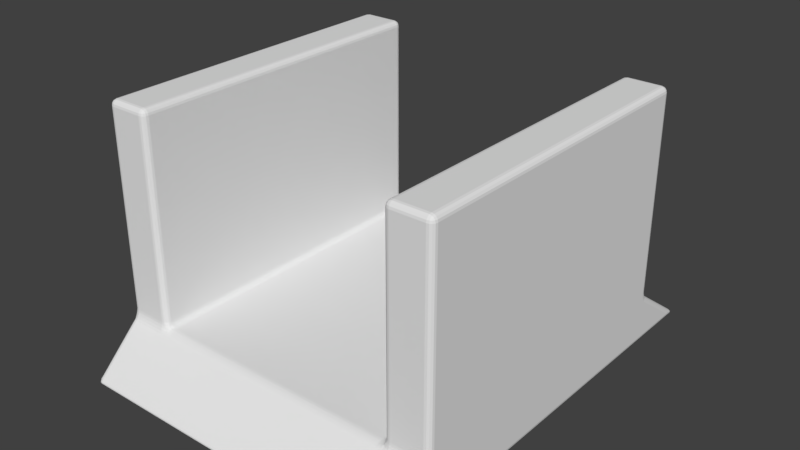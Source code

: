 # Source: u-ramp.blend  (saved by Blender 2.78.0; exported with 4.5.12 LTS)
import bpy
from mathutils import Matrix  # noqa: F401  (used for matrix-valued properties, if any)

bpy.ops.wm.read_factory_settings(use_empty=True)
scene = bpy.context.scene
scene.name = 'Scene'

# ---- collections
col_collection_1 = bpy.data.collections.new('Collection 1'); scene.collection.children.link(col_collection_1)

# ---- world
world_world = bpy.data.worlds.new('World'); scene.world = world_world
world_world.color = (0.05088, 0.05088, 0.05088)
world_world.use_sun_shadow = False
world_world.sun_shadow_jitter_overblur = 0.0
world_world.cycles.sampling_method = 'MANUAL'

# ---- meshes
me_cube_001 = bpy.data.meshes.new('Cube.001')
me_cube_001.from_pydata([(-4.863, -5.474, 0.1284), (-4.863, -5.502, 0.198), (-4.963, -5.327, 0.2284), (-4.863, -5.507, 0.1337), (-4.863, -5.524, 0.1488), (-4.901, -5.44, 0.136), (-4.903, -5.487, 0.1414), (-4.903, -5.516, 0.1518), (-4.926, -5.489, 0.1627), (-4.901, -5.473, 0.216), (-4.933, -5.429, 0.228), (-4.863, -5.522, 0.1714), (-4.903, -5.503, 0.1794), (-4.934, -5.475, 0.1859), (-4.955, -5.361, 0.1901), (-4.933, -5.401, 0.1576), (-4.955, -5.378, 0.2324), (-4.947, -5.425, 0.1886), (-4.934, -5.463, 0.1558), (-4.863, -4.748, 0.9303), (-4.863, -4.677, 1.1), (-4.963, -4.577, 1.1), (-4.963, -4.636, 0.9), (-4.863, -4.721, 0.9646), (-4.863, -4.698, 1.009), (-4.901, -4.733, 0.9344), (-4.904, -4.706, 0.9685), (-4.905, -4.686, 1.007), (-4.939, -4.668, 1.003), (-4.901, -4.669, 1.1), (-4.933, -4.647, 1.1), (-4.863, -4.682, 1.056), (-4.904, -4.674, 1.052), (-4.937, -4.656, 1.05), (-4.963, -4.581, 1.041), (-4.963, -4.594, 0.9825), (-4.955, -4.615, 1.1), (-4.954, -4.623, 1.045), (-4.955, -4.635, 0.9941), (-4.955, -4.673, 0.9179), (-4.933, -4.707, 0.93), (-4.963, -4.613, 0.9329), (-4.954, -4.653, 0.9534), (-4.937, -4.686, 0.9647), (-4.863, 2.107, 0.1284), (-4.963, 1.898, 0.2284), (-4.863, 2.126, 0.1869), (-4.901, 2.059, 0.136), (-4.933, 2.002, 0.1576), (-4.863, 2.139, 0.1328), (-4.903, 2.111, 0.1405), (-4.934, 2.076, 0.1551), (-4.926, 2.106, 0.1611), (-4.955, 1.959, 0.2313), (-4.933, 2.024, 0.2244), (-4.955, 1.946, 0.1901), (-4.947, 2.024, 0.1877), (-4.934, 2.085, 0.1836), (-4.863, 2.149, 0.1645), (-4.863, 2.154, 0.1455), (-4.901, 2.083, 0.2088), (-4.903, 2.122, 0.175), (-4.903, 2.141, 0.1496), (-4.963, 0.9, 1.1), (-4.863, 1.0, 1.1), (-4.863, 1.081, 0.9415), (-4.963, 0.9677, 0.9), (-4.955, 0.9383, 1.1), (-4.933, 0.9707, 1.1), (-4.963, 0.9052, 1.038), (-4.954, 0.9474, 1.044), (-4.937, 0.98, 1.05), (-4.939, 0.9928, 1.004), (-4.863, 1.006, 1.057), (-4.863, 1.024, 1.012), (-4.901, 0.9924, 1.1), (-4.904, 0.9981, 1.053), (-4.905, 1.012, 1.01), (-4.901, 1.064, 0.9444), (-4.933, 1.036, 0.9375), (-4.863, 1.05, 0.9715), (-4.904, 1.034, 0.9741), (-4.937, 1.013, 0.9685), (-4.963, 0.9418, 0.9302), (-4.963, 0.9198, 0.9788), (-4.955, 1.003, 0.9219), (-4.954, 0.98, 0.9544), (-4.955, 0.9598, 0.9931), (0.9, -5.474, 0.1284), (1.0, -5.327, 0.2284), (0.9, -5.502, 0.198), (0.9383, -5.44, 0.136), (0.9707, -5.401, 0.1576), (0.9, -5.507, 0.1337), (0.9402, -5.487, 0.1414), (0.9715, -5.463, 0.1558), (0.9631, -5.489, 0.1627), (0.9924, -5.378, 0.2324), (0.9707, -5.429, 0.228), (0.9924, -5.361, 0.1901), (0.9846, -5.425, 0.1886), (0.9715, -5.475, 0.1859), (0.9, -5.522, 0.1714), (0.9, -5.524, 0.1488), (0.9383, -5.473, 0.216), (0.9402, -5.503, 0.1794), (0.941, -5.516, 0.1518), (1.0, -4.577, 1.1), (0.9, -4.677, 1.1), (0.9, -4.748, 0.9303), (1.0, -4.636, 0.9), (0.9924, -4.615, 1.1), (0.9707, -4.647, 1.1), (1.0, -4.581, 1.041), (0.9913, -4.623, 1.045), (0.9744, -4.656, 1.05), (0.9763, -4.668, 1.003), (0.9, -4.682, 1.056), (0.9, -4.698, 1.009), (0.9383, -4.669, 1.1), (0.9413, -4.674, 1.052), (0.9425, -4.686, 1.007), (0.9383, -4.733, 0.9344), (0.9707, -4.707, 0.93), (0.9, -4.721, 0.9646), (0.9413, -4.706, 0.9685), (0.9744, -4.686, 0.9647), (1.0, -4.613, 0.9329), (1.0, -4.594, 0.9825), (0.9924, -4.673, 0.9179), (0.9913, -4.653, 0.9534), (0.9925, -4.635, 0.9941), (0.9, 2.126, 0.1869), (1.0, 1.898, 0.2284), (0.9, 2.107, 0.1284), (0.9383, 2.083, 0.2088), (0.9707, 2.024, 0.2244), (0.9, 2.149, 0.1645), (0.9402, 2.122, 0.175), (0.9715, 2.085, 0.1836), (0.9631, 2.106, 0.1611), (0.9924, 1.946, 0.1901), (0.9707, 2.002, 0.1576), (0.9924, 1.959, 0.2313), (0.9846, 2.024, 0.1877), (0.9715, 2.076, 0.1551), (0.9, 2.139, 0.1328), (0.9, 2.154, 0.1455), (0.9383, 2.059, 0.136), (0.9402, 2.111, 0.1405), (0.941, 2.141, 0.1496), (0.9, 1.0, 1.1), (1.0, 0.9, 1.1), (1.0, 0.9677, 0.9), (0.9, 1.081, 0.9415), (0.9383, 0.9924, 1.1), (0.9707, 0.9707, 1.1), (0.9, 1.006, 1.057), (0.9413, 0.9981, 1.053), (0.9744, 0.98, 1.05), (0.9763, 0.9928, 1.004), (1.0, 0.9052, 1.038), (1.0, 0.9198, 0.9788), (0.9924, 0.9383, 1.1), (0.9913, 0.9474, 1.044), (0.9925, 0.9598, 0.9931), (0.9924, 1.003, 0.9219), (0.9707, 1.036, 0.9375), (1.0, 0.9418, 0.9302), (0.9913, 0.98, 0.9544), (0.9744, 1.013, 0.9685), (0.9, 1.05, 0.9715), (0.9, 1.024, 1.012), (0.9383, 1.064, 0.9444), (0.9413, 1.034, 0.9741), (0.9425, 1.012, 1.01), (0.3319, 2.126, 0.1869), (0.3319, 2.107, 0.1284), (0.1319, 2.107, 0.1284), (0.1319, 2.126, 0.1869), (0.3319, 2.149, 0.1645), (0.3319, 2.154, 0.1455), (0.2819, 2.126, 0.1869), (0.2819, 2.151, 0.1628), (0.2819, 2.154, 0.1455), (0.2319, 2.154, 0.1455), (0.2819, 2.107, 0.1284), (0.2319, 2.107, 0.1284), (0.3319, 2.139, 0.1328), (0.2819, 2.141, 0.1336), (0.2319, 2.141, 0.1337), (0.1319, 2.139, 0.1328), (0.1319, 2.154, 0.1455), (0.1819, 2.107, 0.1284), (0.1819, 2.141, 0.1336), (0.1819, 2.154, 0.1455), (0.1819, 2.126, 0.1869), (0.2319, 2.126, 0.1869), (0.1319, 2.149, 0.1645), (0.1819, 2.151, 0.1628), (0.2319, 2.151, 0.1624), (-4.294, 2.126, 0.1869), (-4.094, 2.126, 0.1869), (-4.094, 2.107, 0.1284), (-4.294, 2.107, 0.1284), (-4.244, 2.126, 0.1869), (-4.194, 2.126, 0.1869), (-4.294, 2.149, 0.1645), (-4.244, 2.151, 0.1628), (-4.194, 2.151, 0.1624), (-4.194, 2.154, 0.1455), (-4.094, 2.149, 0.1645), (-4.094, 2.154, 0.1455), (-4.144, 2.126, 0.1869), (-4.144, 2.151, 0.1628), (-4.144, 2.154, 0.1455), (-4.144, 2.107, 0.1284), (-4.194, 2.107, 0.1284), (-4.094, 2.139, 0.1328), (-4.144, 2.141, 0.1336), (-4.194, 2.141, 0.1337), (-4.294, 2.139, 0.1328), (-4.294, 2.154, 0.1455), (-4.244, 2.107, 0.1284), (-4.244, 2.141, 0.1336), (-4.244, 2.154, 0.1455), (-4.294, 1.0, 1.1), (-4.194, 0.9, 1.1), (-4.094, 0.9, 1.0), (-4.094, 1.081, 0.9415), (-4.294, 1.081, 0.9415), (-4.256, 0.9924, 1.1), (-4.224, 0.9707, 1.1), (-4.294, 1.006, 1.057), (-4.25, 0.9985, 1.053), (-4.214, 0.9795, 1.054), (-4.194, 0.9969, 1.007), (-4.187, 0.9, 1.062), (-4.165, 0.9, 1.029), (-4.202, 0.9383, 1.1), (-4.194, 0.9439, 1.057), (-4.175, 0.9476, 1.022), (-4.094, 0.9444, 0.9955), (-4.094, 0.9945, 0.9829), (-4.133, 0.9, 1.008), (-4.139, 0.9485, 1.003), (-4.143, 0.9953, 0.9907), (-4.144, 1.081, 0.9415), (-4.194, 1.081, 0.9415), (-4.094, 1.042, 0.9639), (-4.144, 1.039, 0.9685), (-4.194, 1.041, 0.972), (-4.294, 1.05, 0.9715), (-4.294, 1.024, 1.012), (-4.244, 1.081, 0.9415), (-4.244, 1.045, 0.9741), (-4.246, 1.015, 1.01), (0.3319, 1.0, 1.1), (0.3319, 1.081, 0.9415), (0.1319, 1.081, 0.9415), (0.1319, 0.9, 1.0), (0.2319, 0.9, 1.1), (0.3319, 1.006, 1.057), (0.3319, 1.024, 1.012), (0.2936, 0.9924, 1.1), (0.2875, 0.9985, 1.053), (0.2833, 1.015, 1.01), (0.2319, 0.9969, 1.007), (0.2819, 1.081, 0.9415), (0.2319, 1.081, 0.9415), (0.3319, 1.05, 0.9715), (0.2819, 1.045, 0.9741), (0.2319, 1.041, 0.972), (0.1319, 1.042, 0.9639), (0.1319, 0.9945, 0.9829), (0.1819, 1.081, 0.9415), (0.1819, 1.039, 0.9685), (0.1805, 0.9953, 0.9907), (0.1701, 0.9, 1.008), (0.2026, 0.9, 1.029), (0.1319, 0.9444, 0.9955), (0.1763, 0.9485, 1.003), (0.2124, 0.9476, 1.022), (0.2395, 0.9383, 1.1), (0.2612, 0.9707, 1.1), (0.2243, 0.9, 1.062), (0.2319, 0.9439, 1.057), (0.2514, 0.9795, 1.054), (-4.294, -5.502, 0.198), (-4.294, -5.474, 0.1284), (-4.094, -5.474, 0.1284), (-4.094, -5.502, 0.198), (-4.294, -5.522, 0.1714), (-4.294, -5.524, 0.1488), (-4.244, -5.502, 0.198), (-4.244, -5.523, 0.1693), (-4.244, -5.524, 0.1488), (-4.194, -5.524, 0.1488), (-4.244, -5.474, 0.1284), (-4.194, -5.474, 0.1284), (-4.294, -5.507, 0.1337), (-4.244, -5.509, 0.1345), (-4.194, -5.509, 0.1347), (-4.094, -5.507, 0.1337), (-4.094, -5.524, 0.1488), (-4.144, -5.474, 0.1284), (-4.144, -5.509, 0.1345), (-4.144, -5.524, 0.1488), (-4.144, -5.502, 0.198), (-4.194, -5.502, 0.198), (-4.094, -5.522, 0.1714), (-4.144, -5.523, 0.1693), (-4.194, -5.523, 0.1689), (0.3319, -5.502, 0.198), (0.1319, -5.502, 0.198), (0.1319, -5.474, 0.1284), (0.3319, -5.474, 0.1284), (0.2819, -5.502, 0.198), (0.2319, -5.502, 0.198), (0.3319, -5.522, 0.1714), (0.2819, -5.523, 0.1693), (0.2319, -5.523, 0.1689), (0.2319, -5.524, 0.1488), (0.1319, -5.522, 0.1714), (0.1319, -5.524, 0.1488), (0.1819, -5.502, 0.198), (0.1819, -5.523, 0.1693), (0.1819, -5.524, 0.1488), (0.1819, -5.474, 0.1284), (0.2319, -5.474, 0.1284), (0.1319, -5.507, 0.1337), (0.1819, -5.509, 0.1345), (0.2319, -5.509, 0.1347), (0.3319, -5.507, 0.1337), (0.3319, -5.524, 0.1488), (0.2819, -5.474, 0.1284), (0.2819, -5.509, 0.1345), (0.2819, -5.524, 0.1488), (0.3319, -4.677, 1.1), (0.2319, -4.577, 1.1), (0.1319, -4.577, 1.0), (0.1319, -4.748, 0.9303), (0.3319, -4.748, 0.9303), (0.2936, -4.669, 1.1), (0.2612, -4.647, 1.1), (0.3319, -4.682, 1.056), (0.2875, -4.674, 1.052), (0.2514, -4.656, 1.053), (0.2319, -4.672, 1.005), (0.2243, -4.577, 1.062), (0.2026, -4.577, 1.029), (0.2395, -4.615, 1.1), (0.2319, -4.62, 1.056), (0.2124, -4.624, 1.021), (0.1319, -4.62, 0.9947), (0.1319, -4.668, 0.9796), (0.1701, -4.577, 1.008), (0.1763, -4.624, 1.002), (0.1805, -4.67, 0.988), (0.1819, -4.748, 0.9303), (0.2319, -4.748, 0.9303), (0.1319, -4.713, 0.957), (0.1819, -4.71, 0.962), (0.2319, -4.712, 0.9657), (0.3319, -4.721, 0.9646), (0.3319, -4.698, 1.009), (0.2819, -4.748, 0.9303), (0.2819, -4.716, 0.9676), (0.2833, -4.689, 1.007), (-4.294, -4.677, 1.1), (-4.294, -4.748, 0.9303), (-4.094, -4.748, 0.9303), (-4.094, -4.577, 1.0), (-4.194, -4.577, 1.1), (-4.294, -4.682, 1.056), (-4.294, -4.698, 1.009), (-4.256, -4.669, 1.1), (-4.25, -4.674, 1.052), (-4.246, -4.689, 1.007), (-4.194, -4.672, 1.005), (-4.244, -4.748, 0.9303), (-4.194, -4.748, 0.9303), (-4.294, -4.721, 0.9646), (-4.244, -4.716, 0.9676), (-4.194, -4.712, 0.9657), (-4.094, -4.713, 0.957), (-4.094, -4.668, 0.9796), (-4.144, -4.748, 0.9303), (-4.144, -4.71, 0.962), (-4.143, -4.67, 0.988), (-4.133, -4.577, 1.008), (-4.165, -4.577, 1.029), (-4.094, -4.62, 0.9947), (-4.139, -4.624, 1.002), (-4.175, -4.624, 1.021), (-4.202, -4.615, 1.1), (-4.224, -4.647, 1.1), (-4.187, -4.577, 1.062), (-4.194, -4.62, 1.056), (-4.214, -4.656, 1.053), (-4.963, -4.577, 4.521), (-4.863, -4.677, 4.521), (-4.863, -4.577, 4.621), (-4.955, -4.615, 4.521), (-4.933, -4.647, 4.521), (-4.955, -4.577, 4.559), (-4.946, -4.616, 4.56), (-4.928, -4.642, 4.558), (-4.92, -4.634, 4.579), (-4.863, -4.669, 4.559), (-4.863, -4.647, 4.592), (-4.901, -4.669, 4.521), (-4.902, -4.66, 4.56), (-4.9, -4.642, 4.587), (-4.901, -4.577, 4.614), (-4.933, -4.577, 4.592), (-4.863, -4.615, 4.614), (-4.902, -4.616, 4.604), (-4.928, -4.614, 4.587), (-4.963, 0.9, 4.521), (-4.863, 0.9, 4.621), (-4.863, 1.0, 4.521), (-4.955, 0.9, 4.559), (-4.933, 0.9, 4.592), (-4.955, 0.9383, 4.521), (-4.946, 0.9392, 4.56), (-4.928, 0.9372, 4.587), (-4.92, 0.9577, 4.579), (-4.863, 0.9383, 4.614), (-4.863, 0.9707, 4.592), (-4.901, 0.9, 4.614), (-4.902, 0.9392, 4.604), (-4.9, 0.9656, 4.587), (-4.901, 0.9924, 4.521), (-4.933, 0.9707, 4.521), (-4.863, 0.9924, 4.559), (-4.902, 0.9832, 4.56), (-4.928, 0.9656, 4.558), (0.3319, 1.0, 4.521), (0.2319, 0.9, 4.521), (0.3319, 0.9, 4.621), (0.2936, 0.9924, 4.521), (0.2612, 0.9707, 4.521), (0.3319, 0.9924, 4.559), (0.2926, 0.9832, 4.56), (0.2663, 0.9656, 4.558), (0.2741, 0.9577, 4.579), (0.2395, 0.9, 4.559), (0.2612, 0.9, 4.592), (0.2395, 0.9383, 4.521), (0.2487, 0.9392, 4.56), (0.2663, 0.9372, 4.587), (0.3319, 0.9383, 4.614), (0.3319, 0.9707, 4.592), (0.2936, 0.9, 4.614), (0.2926, 0.9392, 4.604), (0.2946, 0.9656, 4.587), (0.9, 1.0, 4.521), (0.9, 0.9, 4.621), (1.0, 0.9, 4.521), (0.9, 0.9924, 4.559), (0.9, 0.9707, 4.592), (0.9383, 0.9924, 4.521), (0.9392, 0.9832, 4.56), (0.9372, 0.9656, 4.587), (0.9577, 0.9577, 4.579), (0.9383, 0.9, 4.614), (0.9707, 0.9, 4.592), (0.9, 0.9383, 4.614), (0.9392, 0.9392, 4.604), (0.9656, 0.9372, 4.587), (0.9924, 0.9383, 4.521), (0.9707, 0.9707, 4.521), (0.9924, 0.9, 4.559), (0.9832, 0.9392, 4.56), (0.9656, 0.9656, 4.558), (1.0, -4.577, 4.521), (0.9, -4.577, 4.621), (0.9, -4.677, 4.521), (0.9924, -4.577, 4.559), (0.9707, -4.577, 4.592), (0.9924, -4.615, 4.521), (0.9832, -4.616, 4.56), (0.9656, -4.614, 4.587), (0.9577, -4.634, 4.579), (0.9, -4.615, 4.614), (0.9, -4.647, 4.592), (0.9383, -4.577, 4.614), (0.9392, -4.616, 4.604), (0.9372, -4.642, 4.587), (0.9383, -4.669, 4.521), (0.9707, -4.647, 4.521), (0.9, -4.669, 4.559), (0.9392, -4.66, 4.56), (0.9656, -4.642, 4.558), (-4.294, -4.677, 4.521), (-4.194, -4.577, 4.521), (-4.294, -4.577, 4.621), (-4.256, -4.669, 4.521), (-4.224, -4.647, 4.521), (-4.294, -4.669, 4.559), (-4.255, -4.66, 4.56), (-4.229, -4.642, 4.558), (-4.237, -4.634, 4.579), (-4.202, -4.577, 4.559), (-4.224, -4.577, 4.592), (-4.202, -4.615, 4.521), (-4.211, -4.616, 4.56), (-4.229, -4.614, 4.587), (-4.294, -4.615, 4.614), (-4.294, -4.647, 4.592), (-4.256, -4.577, 4.614), (-4.255, -4.616, 4.604), (-4.257, -4.642, 4.587), (-4.294, 1.0, 4.521), (-4.294, 0.9, 4.621), (-4.194, 0.9, 4.521), (-4.294, 0.9924, 4.559), (-4.294, 0.9707, 4.592), (-4.256, 0.9924, 4.521), (-4.255, 0.9832, 4.56), (-4.257, 0.9656, 4.587), (-4.237, 0.9577, 4.579), (-4.256, 0.9, 4.614), (-4.224, 0.9, 4.592), (-4.294, 0.9383, 4.614), (-4.255, 0.9392, 4.604), (-4.229, 0.9372, 4.587), (-4.202, 0.9383, 4.521), (-4.224, 0.9707, 4.521), (-4.202, 0.9, 4.559), (-4.211, 0.9392, 4.56), (-4.229, 0.9656, 4.558), (0.3319, -4.677, 4.521), (0.3319, -4.577, 4.621), (0.2319, -4.577, 4.521), (0.3319, -4.669, 4.559), (0.3319, -4.647, 4.592), (0.2936, -4.669, 4.521), (0.2926, -4.66, 4.56), (0.2946, -4.642, 4.587), (0.2741, -4.634, 4.579), (0.2936, -4.577, 4.614), (0.2612, -4.577, 4.592), (0.3319, -4.615, 4.614), (0.2926, -4.616, 4.604), (0.2663, -4.614, 4.587), (0.2395, -4.615, 4.521), (0.2612, -4.647, 4.521), (0.2395, -4.577, 4.559), (0.2487, -4.616, 4.56), (0.2663, -4.642, 4.558)], [], [(288, 370, 19, 1), (151, 257, 438, 457), (90, 109, 342, 313), (20, 369, 495, 401), (107, 152, 459, 476), (338, 108, 478, 533), (261, 339, 535, 439), (373, 227, 516, 496), (2, 22, 66, 45), (260, 228, 372, 340), (177, 134, 88, 316), (515, 420, 402, 497), (226, 64, 421, 514), (203, 178, 315, 290), (458, 440, 534, 477), (46, 65, 230, 201), (63, 21, 400, 419), (314, 341, 371, 291), (176, 258, 154, 132), (202, 229, 259, 179), (133, 153, 110, 89), (0, 3, 6, 5), (3, 4, 7, 6), (5, 6, 18, 15), (6, 7, 8, 18), (1, 9, 12, 11), (9, 10, 13, 12), (11, 12, 7, 4), (12, 13, 8, 7), (2, 14, 17, 16), (14, 15, 18, 17), (16, 17, 13, 10), (17, 18, 8, 13), (19, 23, 26, 25), (23, 24, 27, 26), (25, 26, 43, 40), (26, 27, 28, 43), (20, 29, 32, 31), (29, 30, 33, 32), (31, 32, 27, 24), (32, 33, 28, 27), (21, 34, 37, 36), (34, 35, 38, 37), (36, 37, 33, 30), (37, 38, 28, 33), (22, 39, 42, 41), (39, 40, 43, 42), (41, 42, 38, 35), (42, 43, 28, 38), (44, 47, 50, 49), (47, 48, 51, 50), (49, 50, 62, 59), (50, 51, 52, 62), (45, 53, 56, 55), (53, 54, 57, 56), (55, 56, 51, 48), (56, 57, 52, 51), (46, 58, 61, 60), (58, 59, 62, 61), (60, 61, 57, 54), (61, 62, 52, 57), (63, 67, 70, 69), (67, 68, 71, 70), (69, 70, 87, 84), (70, 71, 72, 87), (64, 73, 76, 75), (73, 74, 77, 76), (75, 76, 71, 68), (76, 77, 72, 71), (65, 78, 81, 80), (78, 79, 82, 81), (80, 81, 77, 74), (81, 82, 72, 77), (66, 83, 86, 85), (83, 84, 87, 86), (85, 86, 82, 79), (86, 87, 72, 82), (88, 91, 94, 93), (91, 92, 95, 94), (93, 94, 106, 103), (94, 95, 96, 106), (89, 97, 100, 99), (97, 98, 101, 100), (99, 100, 95, 92), (100, 101, 96, 95), (90, 102, 105, 104), (102, 103, 106, 105), (104, 105, 101, 98), (105, 106, 96, 101), (107, 111, 114, 113), (111, 112, 115, 114), (113, 114, 131, 128), (114, 115, 116, 131), (108, 117, 120, 119), (117, 118, 121, 120), (119, 120, 115, 112), (120, 121, 116, 115), (109, 122, 125, 124), (122, 123, 126, 125), (124, 125, 121, 118), (125, 126, 116, 121), (110, 127, 130, 129), (127, 128, 131, 130), (129, 130, 126, 123), (130, 131, 116, 126), (132, 135, 138, 137), (135, 136, 139, 138), (137, 138, 150, 147), (138, 139, 140, 150), (133, 141, 144, 143), (141, 142, 145, 144), (143, 144, 139, 136), (144, 145, 140, 139), (134, 146, 149, 148), (146, 147, 150, 149), (148, 149, 145, 142), (149, 150, 140, 145), (151, 155, 158, 157), (155, 156, 159, 158), (157, 158, 175, 172), (158, 159, 160, 175), (152, 161, 164, 163), (161, 162, 165, 164), (163, 164, 159, 156), (164, 165, 160, 159), (153, 166, 169, 168), (166, 167, 170, 169), (168, 169, 165, 162), (169, 170, 160, 165), (154, 171, 174, 173), (171, 172, 175, 174), (173, 174, 170, 167), (174, 175, 160, 170), (176, 180, 183, 182), (180, 181, 184, 183), (182, 183, 200, 197), (183, 184, 185, 200), (177, 186, 189, 188), (186, 187, 190, 189), (188, 189, 184, 181), (189, 190, 185, 184), (178, 191, 194, 193), (191, 192, 195, 194), (193, 194, 190, 187), (194, 195, 185, 190), (179, 196, 199, 198), (196, 197, 200, 199), (198, 199, 195, 192), (199, 200, 185, 195), (201, 205, 208, 207), (205, 206, 209, 208), (207, 208, 225, 222), (208, 209, 210, 225), (202, 211, 214, 213), (211, 212, 215, 214), (213, 214, 209, 206), (214, 215, 210, 209), (203, 216, 219, 218), (216, 217, 220, 219), (218, 219, 215, 212), (219, 220, 210, 215), (204, 221, 224, 223), (221, 222, 225, 224), (223, 224, 220, 217), (224, 225, 210, 220), (226, 231, 234, 233), (231, 232, 235, 234), (233, 234, 256, 253), (234, 235, 236, 256), (227, 237, 240, 239), (237, 238, 241, 240), (239, 240, 235, 232), (240, 241, 236, 235), (228, 242, 245, 244), (242, 243, 246, 245), (244, 245, 241, 238), (245, 246, 236, 241), (229, 247, 250, 249), (247, 248, 251, 250), (249, 250, 246, 243), (250, 251, 236, 246), (230, 252, 255, 254), (252, 253, 256, 255), (254, 255, 251, 248), (255, 256, 236, 251), (257, 262, 265, 264), (262, 263, 266, 265), (264, 265, 287, 284), (265, 266, 267, 287), (258, 268, 271, 270), (268, 269, 272, 271), (270, 271, 266, 263), (271, 272, 267, 266), (259, 273, 276, 275), (273, 274, 277, 276), (275, 276, 272, 269), (276, 277, 267, 272), (260, 278, 281, 280), (278, 279, 282, 281), (280, 281, 277, 274), (281, 282, 267, 277), (261, 283, 286, 285), (283, 284, 287, 286), (285, 286, 282, 279), (286, 287, 267, 282), (288, 292, 295, 294), (292, 293, 296, 295), (294, 295, 312, 309), (295, 296, 297, 312), (289, 298, 301, 300), (298, 299, 302, 301), (300, 301, 296, 293), (301, 302, 297, 296), (290, 303, 306, 305), (303, 304, 307, 306), (305, 306, 302, 299), (306, 307, 297, 302), (291, 308, 311, 310), (308, 309, 312, 311), (310, 311, 307, 304), (311, 312, 297, 307), (313, 317, 320, 319), (317, 318, 321, 320), (319, 320, 337, 334), (320, 321, 322, 337), (314, 323, 326, 325), (323, 324, 327, 326), (325, 326, 321, 318), (326, 327, 322, 321), (315, 328, 331, 330), (328, 329, 332, 331), (330, 331, 327, 324), (331, 332, 322, 327), (316, 333, 336, 335), (333, 334, 337, 336), (335, 336, 332, 329), (336, 337, 322, 332), (338, 343, 346, 345), (343, 344, 347, 346), (345, 346, 368, 365), (346, 347, 348, 368), (339, 349, 352, 351), (349, 350, 353, 352), (351, 352, 347, 344), (352, 353, 348, 347), (340, 354, 357, 356), (354, 355, 358, 357), (356, 357, 353, 350), (357, 358, 348, 353), (341, 359, 362, 361), (359, 360, 363, 362), (361, 362, 358, 355), (362, 363, 348, 358), (342, 364, 367, 366), (364, 365, 368, 367), (366, 367, 363, 360), (367, 368, 348, 363), (369, 374, 377, 376), (374, 375, 378, 377), (376, 377, 399, 396), (377, 378, 379, 399), (370, 380, 383, 382), (380, 381, 384, 383), (382, 383, 378, 375), (383, 384, 379, 378), (371, 385, 388, 387), (385, 386, 389, 388), (387, 388, 384, 381), (388, 389, 379, 384), (372, 390, 393, 392), (390, 391, 394, 393), (392, 393, 389, 386), (393, 394, 379, 389), (373, 395, 398, 397), (395, 396, 399, 398), (397, 398, 394, 391), (398, 399, 379, 394), (400, 403, 406, 405), (403, 404, 407, 406), (405, 406, 418, 415), (406, 407, 408, 418), (401, 409, 412, 411), (409, 410, 413, 412), (411, 412, 407, 404), (412, 413, 408, 407), (402, 414, 417, 416), (414, 415, 418, 417), (416, 417, 413, 410), (417, 418, 408, 413), (419, 422, 425, 424), (422, 423, 426, 425), (424, 425, 437, 434), (425, 426, 427, 437), (420, 428, 431, 430), (428, 429, 432, 431), (430, 431, 426, 423), (431, 432, 427, 426), (421, 433, 436, 435), (433, 434, 437, 436), (435, 436, 432, 429), (436, 437, 427, 432), (438, 441, 444, 443), (441, 442, 445, 444), (443, 444, 456, 453), (444, 445, 446, 456), (439, 447, 450, 449), (447, 448, 451, 450), (449, 450, 445, 442), (450, 451, 446, 445), (440, 452, 455, 454), (452, 453, 456, 455), (454, 455, 451, 448), (455, 456, 446, 451), (457, 460, 463, 462), (460, 461, 464, 463), (462, 463, 475, 472), (463, 464, 465, 475), (458, 466, 469, 468), (466, 467, 470, 469), (468, 469, 464, 461), (469, 470, 465, 464), (459, 471, 474, 473), (471, 472, 475, 474), (473, 474, 470, 467), (474, 475, 465, 470), (476, 479, 482, 481), (479, 480, 483, 482), (481, 482, 494, 491), (482, 483, 484, 494), (477, 485, 488, 487), (485, 486, 489, 488), (487, 488, 483, 480), (488, 489, 484, 483), (478, 490, 493, 492), (490, 491, 494, 493), (492, 493, 489, 486), (493, 494, 484, 489), (495, 498, 501, 500), (498, 499, 502, 501), (500, 501, 513, 510), (501, 502, 503, 513), (496, 504, 507, 506), (504, 505, 508, 507), (506, 507, 502, 499), (507, 508, 503, 502), (497, 509, 512, 511), (509, 510, 513, 512), (511, 512, 508, 505), (512, 513, 503, 508), (514, 517, 520, 519), (517, 518, 521, 520), (519, 520, 532, 529), (520, 521, 522, 532), (515, 523, 526, 525), (523, 524, 527, 526), (525, 526, 521, 518), (526, 527, 522, 521), (516, 528, 531, 530), (528, 529, 532, 531), (530, 531, 527, 524), (531, 532, 522, 527), (533, 536, 539, 538), (536, 537, 540, 539), (538, 539, 551, 548), (539, 540, 541, 551), (534, 542, 545, 544), (542, 543, 546, 545), (544, 545, 540, 537), (545, 546, 541, 540), (535, 547, 550, 549), (547, 548, 551, 550), (549, 550, 546, 543), (550, 551, 541, 546), (44, 0, 5, 47), (47, 5, 15, 48), (48, 15, 14, 55), (55, 14, 2, 45), (1, 19, 25, 9), (9, 25, 40, 10), (10, 40, 39, 16), (16, 39, 22, 2), (21, 63, 69, 34), (34, 69, 84, 35), (35, 84, 83, 41), (41, 83, 66, 22), (65, 46, 60, 78), (78, 60, 54, 79), (79, 54, 53, 85), (85, 53, 45, 66), (204, 44, 49, 221), (221, 49, 59, 222), (222, 59, 58, 207), (207, 58, 46, 201), (257, 151, 157, 262), (262, 157, 172, 263), (263, 172, 171, 270), (270, 171, 154, 258), (153, 133, 143, 166), (166, 143, 136, 167), (167, 136, 135, 173), (173, 135, 132, 154), (88, 134, 148, 91), (91, 148, 142, 92), (92, 142, 141, 99), (99, 141, 133, 89), (152, 107, 113, 161), (161, 113, 128, 162), (162, 128, 127, 168), (168, 127, 110, 153), (109, 90, 104, 122), (122, 104, 98, 123), (123, 98, 97, 129), (129, 97, 89, 110), (316, 88, 93, 333), (333, 93, 103, 334), (334, 103, 102, 319), (319, 102, 90, 313), (369, 20, 31, 374), (374, 31, 24, 375), (375, 24, 23, 382), (382, 23, 19, 370), (134, 177, 188, 146), (146, 188, 181, 147), (147, 181, 180, 137), (137, 180, 176, 132), (178, 203, 218, 191), (191, 218, 212, 192), (192, 212, 211, 198), (198, 211, 202, 179), (64, 226, 233, 73), (73, 233, 253, 74), (74, 253, 252, 80), (80, 252, 230, 65), (228, 260, 280, 242), (242, 280, 274, 243), (243, 274, 273, 249), (249, 273, 259, 229), (0, 289, 300, 3), (3, 300, 293, 4), (4, 293, 292, 11), (11, 292, 288, 1), (290, 315, 330, 303), (303, 330, 324, 304), (304, 324, 323, 310), (310, 323, 314, 291), (108, 338, 345, 117), (117, 345, 365, 118), (118, 365, 364, 124), (124, 364, 342, 109), (340, 372, 392, 354), (354, 392, 386, 355), (355, 386, 385, 361), (361, 385, 371, 341), (260, 340, 356, 278), (278, 356, 350, 279), (279, 350, 349, 285), (285, 349, 339, 261), (227, 373, 397, 237), (237, 397, 391, 238), (238, 391, 390, 244), (244, 390, 372, 228), (203, 290, 305, 216), (216, 305, 299, 217), (217, 299, 298, 223), (223, 298, 289, 204), (177, 316, 335, 186), (186, 335, 329, 187), (187, 329, 328, 193), (193, 328, 315, 178), (341, 314, 325, 359), (359, 325, 318, 360), (360, 318, 317, 366), (366, 317, 313, 342), (370, 288, 294, 380), (380, 294, 309, 381), (381, 309, 308, 387), (387, 308, 291, 371), (229, 202, 213, 247), (247, 213, 206, 248), (248, 206, 205, 254), (254, 205, 201, 230), (258, 176, 182, 268), (268, 182, 197, 269), (269, 197, 196, 275), (275, 196, 179, 259), (402, 420, 430, 414), (414, 430, 423, 415), (415, 423, 422, 405), (405, 422, 419, 400), (440, 458, 468, 452), (452, 468, 461, 453), (453, 461, 460, 443), (443, 460, 457, 438), (458, 477, 487, 466), (466, 487, 480, 467), (467, 480, 479, 473), (473, 479, 476, 459), (497, 402, 416, 509), (509, 416, 410, 510), (510, 410, 409, 500), (500, 409, 401, 495), (420, 515, 525, 428), (428, 525, 518, 429), (429, 518, 517, 435), (435, 517, 514, 421), (477, 534, 544, 485), (485, 544, 537, 486), (486, 537, 536, 492), (492, 536, 533, 478), (439, 535, 549, 447), (447, 549, 543, 448), (448, 543, 542, 454), (454, 542, 534, 440), (515, 497, 511, 523), (523, 511, 505, 524), (524, 505, 504, 530), (530, 504, 496, 516), (226, 514, 519, 231), (231, 519, 529, 232), (232, 529, 528, 239), (239, 528, 516, 227), (495, 369, 376, 498), (498, 376, 396, 499), (499, 396, 395, 506), (506, 395, 373, 496), (151, 457, 462, 155), (155, 462, 472, 156), (156, 472, 471, 163), (163, 471, 459, 152), (478, 108, 119, 490), (490, 119, 112, 491), (491, 112, 111, 481), (481, 111, 107, 476), (20, 401, 411, 29), (29, 411, 404, 30), (30, 404, 403, 36), (36, 403, 400, 21), (421, 64, 75, 433), (433, 75, 68, 434), (434, 68, 67, 424), (424, 67, 63, 419), (338, 533, 538, 343), (343, 538, 548, 344), (344, 548, 547, 351), (351, 547, 535, 339), (438, 257, 264, 441), (441, 264, 284, 442), (442, 284, 283, 449), (449, 283, 261, 439), (44, 204, 289, 0)])
_uv = me_cube_001.uv_layers.new(name='UVMap')
_uv.uv.foreach_set('vector', [0.244, 0.5153, 0.1968, 0.5153, 0.1968, 0.4801, 0.244, 0.4801, 0.8496, 0.7883, 0.8805, 0.7883, 0.8805, 0.9953, 0.8496, 0.9953, 0.244, 0.837, 0.1968, 0.837, 0.1968, 0.8018, 0.244, 0.8018, 0.1869, 0.4801, 0.1869, 0.5153, 0.004094, 0.5153, 0.004094, 0.4801, 0.7536, 0.4831, 0.7534, 0.8222, 0.5673, 0.8222, 0.5675, 0.483, 0.1869, 0.8018, 0.1869, 0.837, 0.004094, 0.837, 0.004094, 0.8018, 0.9949, 0.4326, 0.9948, 0.7717, 0.8088, 0.7715, 0.8089, 0.4324, 0.8339, 0.005909, 0.834, 0.345, 0.6479, 0.3452, 0.6478, 0.006054, 0.5595, 0.889, 0.523, 0.8462, 0.5228, 0.4992, 0.5593, 0.4416, 0.5981, 0.3496, 0.3677, 0.3496, 0.3677, 0.01054, 0.5981, 0.01054, 0.03487, 0.4725, 0.003896, 0.4725, 0.003896, 0.00309, 0.03487, 0.00309, 0.8429, 0.004416, 0.8739, 0.004416, 0.8739, 0.3435, 0.8429, 0.3435, 0.84, 0.9893, 0.809, 0.9893, 0.809, 0.7823, 0.84, 0.7823, 0.2762, 0.4725, 0.04577, 0.4725, 0.04577, 0.00309, 0.2762, 0.00309, 0.2817, 0.8188, 0.2507, 0.8188, 0.2507, 0.4797, 0.2817, 0.4797, 0.3258, 0.4266, 0.3258, 0.3609, 0.3568, 0.3609, 0.3568, 0.4266, 0.512, 0.5034, 0.5121, 0.8425, 0.3261, 0.8426, 0.3259, 0.5035, 0.244, 0.7894, 0.1968, 0.7894, 0.1968, 0.5277, 0.244, 0.5277, 0.609, 0.4266, 0.609, 0.3609, 0.64, 0.3609, 0.64, 0.4266, 0.3677, 0.4266, 0.3677, 0.3609, 0.5981, 0.3609, 0.5981, 0.4266, 0.8008, 0.884, 0.7643, 0.8264, 0.7644, 0.4794, 0.801, 0.4366, 0.318, 0.00309, 0.318, 0.001056, 0.3202, 0.002254, 0.3201, 0.005166, 0.318, 0.001056, 0.318, 2.953e-08, 0.3203, 0.0004616, 0.3202, 0.002254, 0.3201, 0.005166, 0.3202, 0.002254, 0.3219, 0.003743, 0.3219, 0.007606, 0.3202, 0.002254, 0.3203, 0.0004616, 0.3215, 0.00212, 0.3219, 0.003743, 0.244, 0.4801, 0.2427, 0.4778, 0.245, 0.4776, 0.2457, 0.4801, 0.2427, 0.4778, 0.2416, 0.4757, 0.2444, 0.4757, 0.245, 0.4776, 0.2457, 0.4801, 0.245, 0.4776, 0.2466, 0.4776, 0.2469, 0.4801, 0.245, 0.4776, 0.2444, 0.4757, 0.2458, 0.4762, 0.2466, 0.4776, 0.5595, 0.889, 0.5616, 0.8911, 0.5616, 0.8951, 0.5593, 0.8922, 0.5616, 0.8911, 0.5633, 0.8936, 0.5634, 0.8974, 0.5616, 0.8951, 0.5593, 0.8922, 0.5616, 0.8951, 0.5617, 0.8982, 0.5594, 0.8953, 0.5616, 0.8951, 0.5634, 0.8974, 0.563, 0.8991, 0.5617, 0.8982, 0.1968, 0.4801, 0.1946, 0.4801, 0.1943, 0.4776, 0.1964, 0.4778, 0.1946, 0.4801, 0.192, 0.4801, 0.192, 0.4775, 0.1943, 0.4776, 0.1964, 0.4778, 0.1943, 0.4776, 0.1943, 0.4755, 0.1963, 0.4757, 0.1943, 0.4776, 0.192, 0.4775, 0.192, 0.4754, 0.1943, 0.4755, 0.1869, 0.4801, 0.1869, 0.4778, 0.1895, 0.4776, 0.1893, 0.4801, 0.1869, 0.4778, 0.1866, 0.4757, 0.1894, 0.4755, 0.1895, 0.4776, 0.1893, 0.4801, 0.1895, 0.4776, 0.192, 0.4775, 0.192, 0.4801, 0.1895, 0.4776, 0.1894, 0.4755, 0.192, 0.4754, 0.192, 0.4775, 0.5121, 0.8425, 0.5153, 0.8428, 0.5151, 0.8454, 0.5121, 0.8449, 0.5153, 0.8428, 0.5185, 0.8436, 0.5178, 0.8461, 0.5151, 0.8454, 0.5121, 0.8449, 0.5151, 0.8454, 0.5148, 0.8475, 0.512, 0.8469, 0.5151, 0.8454, 0.5178, 0.8461, 0.5173, 0.8482, 0.5148, 0.8475, 0.523, 0.8462, 0.522, 0.8485, 0.5201, 0.8472, 0.5212, 0.8448, 0.522, 0.8485, 0.5213, 0.8506, 0.5194, 0.8493, 0.5201, 0.8472, 0.5212, 0.8448, 0.5201, 0.8472, 0.5178, 0.8461, 0.5185, 0.8436, 0.5201, 0.8472, 0.5194, 0.8493, 0.5173, 0.8482, 0.5178, 0.8461, 0.318, 0.4725, 0.3201, 0.4695, 0.3202, 0.4727, 0.318, 0.4745, 0.3201, 0.4695, 0.3219, 0.466, 0.3219, 0.4705, 0.3202, 0.4727, 0.318, 0.4745, 0.3202, 0.4727, 0.3203, 0.4746, 0.318, 0.4754, 0.3202, 0.4727, 0.3219, 0.4705, 0.3215, 0.4724, 0.3203, 0.4746, 0.5593, 0.4416, 0.5591, 0.4378, 0.5615, 0.4338, 0.5614, 0.4387, 0.5591, 0.4378, 0.5594, 0.4338, 0.5617, 0.43, 0.5615, 0.4338, 0.5614, 0.4387, 0.5615, 0.4338, 0.5632, 0.4306, 0.5631, 0.4352, 0.5615, 0.4338, 0.5617, 0.43, 0.5628, 0.4287, 0.5632, 0.4306, 0.2872, 0.8348, 0.2887, 0.8348, 0.2878, 0.8373, 0.2856, 0.8371, 0.2887, 0.8348, 0.2898, 0.8348, 0.2894, 0.8373, 0.2878, 0.8373, 0.3238, 0.4238, 0.3236, 0.4263, 0.3219, 0.424, 0.322, 0.4202, 0.562, 0.4278, 0.5634, 0.4266, 0.5628, 0.4287, 0.5617, 0.43, 0.512, 0.5034, 0.5119, 0.5011, 0.515, 0.5005, 0.5153, 0.5031, 0.5119, 0.5011, 0.5118, 0.4991, 0.5146, 0.4985, 0.515, 0.5005, 0.5153, 0.5031, 0.515, 0.5005, 0.5177, 0.4997, 0.5185, 0.5022, 0.515, 0.5005, 0.5146, 0.4985, 0.5171, 0.4977, 0.5177, 0.4997, 0.809, 0.9893, 0.809, 0.992, 0.8067, 0.9922, 0.8069, 0.9892, 0.809, 0.992, 0.809, 0.995, 0.8067, 0.995, 0.8067, 0.9922, 0.8069, 0.9892, 0.8067, 0.9922, 0.8049, 0.9921, 0.8051, 0.989, 0.8067, 0.9922, 0.8067, 0.995, 0.8048, 0.995, 0.8049, 0.9921, 0.809, 1.0, 0.8069, 0.9996, 0.8067, 0.9974, 0.809, 0.9978, 0.8069, 0.9996, 0.8051, 0.9997, 0.8049, 0.9975, 0.8067, 0.9974, 0.809, 0.9978, 0.8067, 0.9974, 0.8067, 0.995, 0.809, 0.995, 0.8067, 0.9974, 0.8049, 0.9975, 0.8048, 0.995, 0.8067, 0.995, 0.5228, 0.4992, 0.5212, 0.5008, 0.5198, 0.4985, 0.5216, 0.4971, 0.5212, 0.5008, 0.5185, 0.5022, 0.5177, 0.4997, 0.5198, 0.4985, 0.5216, 0.4971, 0.5198, 0.4985, 0.519, 0.4964, 0.5207, 0.495, 0.5198, 0.4985, 0.5177, 0.4997, 0.5171, 0.4977, 0.519, 0.4964, 0.003896, 0.00309, 0.001809, 0.005166, 0.001702, 0.002254, 0.003896, 0.001056, 0.001809, 0.005166, 4.066e-05, 0.007606, 1.95e-08, 0.003743, 0.001702, 0.002254, 0.003896, 0.001056, 0.001702, 0.002254, 0.001663, 0.0004616, 0.003896, 0.0, 0.001702, 0.002254, 1.95e-08, 0.003743, 0.0004537, 0.00212, 0.001663, 0.0004616, 0.801, 0.4366, 0.8007, 0.4334, 0.8031, 0.4305, 0.803, 0.4345, 0.8007, 0.4334, 0.8009, 0.4303, 0.8032, 0.4274, 0.8031, 0.4305, 0.803, 0.4345, 0.8031, 0.4305, 0.8048, 0.4282, 0.8047, 0.432, 0.8031, 0.4305, 0.8032, 0.4274, 0.8044, 0.4266, 0.8048, 0.4282, 0.244, 0.837, 0.2457, 0.837, 0.245, 0.8394, 0.2427, 0.8393, 0.2457, 0.837, 0.2469, 0.837, 0.2466, 0.8395, 0.245, 0.8394, 0.2427, 0.8393, 0.245, 0.8394, 0.2444, 0.8414, 0.2416, 0.8413, 0.245, 0.8394, 0.2466, 0.8395, 0.2458, 0.8409, 0.2444, 0.8414, 0.7536, 0.4831, 0.7535, 0.4807, 0.7565, 0.4802, 0.7568, 0.4828, 0.7535, 0.4807, 0.7534, 0.4787, 0.7562, 0.4781, 0.7565, 0.4802, 0.7568, 0.4828, 0.7565, 0.4802, 0.7593, 0.4795, 0.7599, 0.482, 0.7565, 0.4802, 0.7562, 0.4781, 0.7587, 0.4774, 0.7593, 0.4795, 0.1869, 0.837, 0.1893, 0.837, 0.1895, 0.8395, 0.1869, 0.8393, 0.1893, 0.837, 0.192, 0.837, 0.192, 0.8396, 0.1895, 0.8395, 0.1869, 0.8393, 0.1895, 0.8395, 0.1894, 0.8416, 0.1866, 0.8413, 0.1895, 0.8395, 0.192, 0.8396, 0.192, 0.8417, 0.1894, 0.8416, 0.1968, 0.837, 0.1964, 0.8393, 0.1943, 0.8395, 0.1946, 0.837, 0.1964, 0.8393, 0.1963, 0.8413, 0.1943, 0.8416, 0.1943, 0.8395, 0.1946, 0.837, 0.1943, 0.8395, 0.192, 0.8396, 0.192, 0.837, 0.1943, 0.8395, 0.1943, 0.8416, 0.192, 0.8417, 0.192, 0.8396, 0.7644, 0.4794, 0.7626, 0.4808, 0.7615, 0.4784, 0.7634, 0.4771, 0.7626, 0.4808, 0.7599, 0.482, 0.7593, 0.4795, 0.7615, 0.4784, 0.7634, 0.4771, 0.7615, 0.4784, 0.7608, 0.4763, 0.7627, 0.475, 0.7615, 0.4784, 0.7593, 0.4795, 0.7587, 0.4774, 0.7608, 0.4763, 0.2872, 0.4779, 0.2856, 0.4756, 0.2878, 0.4754, 0.2887, 0.4779, 0.6421, 0.4238, 0.6438, 0.4202, 0.6439, 0.424, 0.6422, 0.4263, 0.2887, 0.4779, 0.2878, 0.4754, 0.2894, 0.4754, 0.2898, 0.4779, 0.8034, 0.8978, 0.8031, 0.8956, 0.8043, 0.8969, 0.8048, 0.8991, 0.8008, 0.884, 0.8028, 0.887, 0.8029, 0.8918, 0.8006, 0.8878, 0.8028, 0.887, 0.8045, 0.8905, 0.8046, 0.895, 0.8029, 0.8918, 0.8006, 0.8878, 0.8029, 0.8918, 0.8031, 0.8956, 0.8009, 0.8918, 0.8029, 0.8918, 0.8046, 0.895, 0.8043, 0.8969, 0.8031, 0.8956, 0.003896, 0.4725, 0.003896, 0.4745, 0.001702, 0.4727, 0.001809, 0.4695, 0.003896, 0.4745, 0.003896, 0.4754, 0.001663, 0.4746, 0.001702, 0.4727, 0.001809, 0.4695, 0.001702, 0.4727, 0.0, 0.4705, 4.064e-05, 0.466, 0.001702, 0.4727, 0.001663, 0.4746, 0.0004537, 0.4724, 0.0, 0.4705, 0.8496, 0.7883, 0.8475, 0.7884, 0.8473, 0.7854, 0.8496, 0.7856, 0.8475, 0.7884, 0.8457, 0.7886, 0.8455, 0.7855, 0.8473, 0.7854, 0.8496, 0.7856, 0.8473, 0.7854, 0.8472, 0.7826, 0.8496, 0.7826, 0.8473, 0.7854, 0.8455, 0.7855, 0.8454, 0.7826, 0.8472, 0.7826, 0.7534, 0.8222, 0.7567, 0.8225, 0.7564, 0.8251, 0.7534, 0.8246, 0.7567, 0.8225, 0.76, 0.8234, 0.7592, 0.8259, 0.7564, 0.8251, 0.7534, 0.8246, 0.7564, 0.8251, 0.756, 0.8271, 0.7533, 0.8266, 0.7564, 0.8251, 0.7592, 0.8259, 0.7585, 0.8279, 0.756, 0.8271, 0.7643, 0.8264, 0.763, 0.8286, 0.7613, 0.8272, 0.7626, 0.8248, 0.763, 0.8286, 0.7621, 0.8306, 0.7604, 0.8292, 0.7613, 0.8272, 0.7626, 0.8248, 0.7613, 0.8272, 0.7592, 0.8259, 0.76, 0.8234, 0.7613, 0.8272, 0.7604, 0.8292, 0.7585, 0.8279, 0.7592, 0.8259, 0.8496, 0.7776, 0.8496, 0.7798, 0.8473, 0.7802, 0.8475, 0.778, 0.8496, 0.7798, 0.8496, 0.7826, 0.8472, 0.7826, 0.8473, 0.7802, 0.8475, 0.778, 0.8473, 0.7802, 0.8455, 0.7801, 0.8457, 0.7779, 0.8473, 0.7802, 0.8472, 0.7826, 0.8454, 0.7826, 0.8455, 0.7801, 0.2872, 0.5131, 0.2887, 0.5131, 0.2888, 0.5162, 0.2872, 0.5162, 0.2887, 0.5131, 0.2898, 0.5131, 0.2898, 0.5162, 0.2888, 0.5162, 0.2872, 0.5162, 0.2888, 0.5162, 0.2888, 0.5193, 0.2872, 0.5193, 0.2888, 0.5162, 0.2898, 0.5162, 0.2898, 0.5193, 0.2888, 0.5193, 0.03487, 0.4725, 0.03759, 0.4725, 0.03759, 0.4746, 0.03487, 0.4745, 0.03759, 0.4725, 0.04032, 0.4725, 0.04032, 0.4746, 0.03759, 0.4746, 0.03487, 0.4745, 0.03759, 0.4746, 0.03759, 0.4754, 0.03487, 0.4754, 0.03759, 0.4746, 0.04032, 0.4746, 0.04032, 0.4754, 0.03759, 0.4754, 0.04577, 0.4725, 0.04577, 0.4745, 0.04305, 0.4746, 0.04305, 0.4725, 0.04577, 0.4745, 0.04577, 0.4754, 0.04305, 0.4754, 0.04305, 0.4746, 0.04305, 0.4725, 0.04305, 0.4746, 0.04032, 0.4746, 0.04032, 0.4725, 0.04305, 0.4746, 0.04305, 0.4754, 0.04032, 0.4754, 0.04032, 0.4746, 0.2872, 0.5255, 0.2872, 0.5224, 0.2888, 0.5224, 0.2887, 0.5255, 0.2872, 0.5224, 0.2872, 0.5193, 0.2888, 0.5193, 0.2888, 0.5224, 0.2887, 0.5255, 0.2888, 0.5224, 0.2898, 0.5224, 0.2898, 0.5255, 0.2888, 0.5224, 0.2888, 0.5193, 0.2898, 0.5193, 0.2898, 0.5224, 0.2872, 0.7996, 0.2872, 0.7965, 0.2888, 0.7965, 0.2887, 0.7996, 0.2872, 0.7965, 0.2872, 0.7934, 0.2888, 0.7934, 0.2888, 0.7965, 0.2887, 0.7996, 0.2888, 0.7965, 0.2898, 0.7965, 0.2898, 0.7996, 0.2888, 0.7965, 0.2888, 0.7934, 0.2898, 0.7934, 0.2898, 0.7965, 0.2872, 0.7872, 0.2887, 0.7872, 0.2888, 0.7903, 0.2872, 0.7903, 0.2887, 0.7872, 0.2898, 0.7872, 0.2898, 0.7903, 0.2888, 0.7903, 0.2872, 0.7903, 0.2888, 0.7903, 0.2888, 0.7934, 0.2872, 0.7934, 0.2888, 0.7903, 0.2898, 0.7903, 0.2898, 0.7934, 0.2888, 0.7934, 0.2762, 0.4725, 0.2789, 0.4725, 0.2789, 0.4746, 0.2762, 0.4745, 0.2789, 0.4725, 0.2816, 0.4725, 0.2816, 0.4746, 0.2789, 0.4746, 0.2762, 0.4745, 0.2789, 0.4746, 0.2789, 0.4754, 0.2762, 0.4754, 0.2789, 0.4746, 0.2816, 0.4746, 0.2816, 0.4754, 0.2789, 0.4754, 0.2871, 0.4725, 0.2871, 0.4745, 0.2843, 0.4746, 0.2843, 0.4725, 0.2871, 0.4745, 0.2871, 0.4754, 0.2843, 0.4754, 0.2843, 0.4746, 0.2843, 0.4725, 0.2843, 0.4746, 0.2816, 0.4746, 0.2816, 0.4725, 0.2843, 0.4746, 0.2843, 0.4754, 0.2816, 0.4754, 0.2816, 0.4746, 0.84, 0.9893, 0.842, 0.9892, 0.8424, 0.9921, 0.84, 0.992, 0.842, 0.9892, 0.8438, 0.989, 0.8443, 0.9919, 0.8424, 0.9921, 0.84, 0.992, 0.8424, 0.9921, 0.8426, 0.995, 0.84, 0.995, 0.8424, 0.9921, 0.8443, 0.9919, 0.8454, 0.9949, 0.8426, 0.995, 0.834, 0.345, 0.8361, 0.345, 0.8364, 0.3478, 0.834, 0.3474, 0.8361, 0.345, 0.838, 0.345, 0.8383, 0.348, 0.8364, 0.3478, 0.834, 0.3474, 0.8364, 0.3478, 0.8364, 0.35, 0.8339, 0.3494, 0.8364, 0.3478, 0.8383, 0.348, 0.8391, 0.351, 0.8364, 0.35, 0.3677, 0.3496, 0.3677, 0.3524, 0.3653, 0.3526, 0.3656, 0.3496, 0.3677, 0.3524, 0.3677, 0.3555, 0.3651, 0.3555, 0.3653, 0.3526, 0.3656, 0.3496, 0.3653, 0.3526, 0.3633, 0.3525, 0.3639, 0.3496, 0.3653, 0.3526, 0.3651, 0.3555, 0.3623, 0.3556, 0.3633, 0.3525, 0.3677, 0.3609, 0.365, 0.3609, 0.365, 0.3582, 0.3677, 0.3585, 0.365, 0.3609, 0.3623, 0.3609, 0.3623, 0.3583, 0.365, 0.3582, 0.3677, 0.3585, 0.365, 0.3582, 0.3651, 0.3555, 0.3677, 0.3555, 0.365, 0.3582, 0.3623, 0.3583, 0.3623, 0.3556, 0.3651, 0.3555, 0.84, 1.0, 0.84, 0.9978, 0.8427, 0.9975, 0.8427, 1.0, 0.84, 0.9978, 0.84, 0.995, 0.8426, 0.995, 0.8427, 0.9975, 0.3595, 0.3609, 0.3595, 0.3586, 0.3623, 0.3583, 0.3623, 0.3609, 0.8427, 0.9975, 0.8426, 0.995, 0.8454, 0.9949, 0.8454, 0.9976, 0.8805, 0.7883, 0.8805, 0.7856, 0.883, 0.7855, 0.8826, 0.7884, 0.8805, 0.7856, 0.8805, 0.7826, 0.8832, 0.7826, 0.883, 0.7855, 0.8826, 0.7884, 0.883, 0.7855, 0.8849, 0.7857, 0.8844, 0.7886, 0.883, 0.7855, 0.8832, 0.7826, 0.886, 0.7827, 0.8849, 0.7857, 0.8805, 0.7776, 0.8833, 0.7776, 0.8833, 0.78, 0.8805, 0.7798, 0.6063, 0.3609, 0.6036, 0.3609, 0.6036, 0.3583, 0.6063, 0.3586, 0.8805, 0.7798, 0.8833, 0.78, 0.8832, 0.7826, 0.8805, 0.7826, 0.8833, 0.78, 0.886, 0.78, 0.886, 0.7827, 0.8832, 0.7826, 0.5981, 0.3609, 0.5981, 0.3585, 0.6008, 0.3582, 0.6008, 0.3609, 0.5981, 0.3585, 0.5981, 0.3555, 0.6008, 0.3555, 0.6008, 0.3582, 0.6008, 0.3609, 0.6008, 0.3582, 0.6036, 0.3583, 0.6036, 0.3609, 0.6008, 0.3582, 0.6008, 0.3555, 0.6036, 0.3556, 0.6036, 0.3583, 0.5981, 0.3496, 0.6002, 0.3496, 0.6005, 0.3526, 0.5981, 0.3524, 0.6002, 0.3496, 0.602, 0.3496, 0.6025, 0.3525, 0.6005, 0.3526, 0.5981, 0.3524, 0.6005, 0.3526, 0.6008, 0.3555, 0.5981, 0.3555, 0.6005, 0.3526, 0.6025, 0.3525, 0.6036, 0.3556, 0.6008, 0.3555, 0.9949, 0.4326, 0.9949, 0.4302, 0.9973, 0.4298, 0.997, 0.4326, 0.9949, 0.4302, 0.9948, 0.4282, 0.9974, 0.4276, 0.9973, 0.4298, 0.997, 0.4326, 0.9973, 0.4298, 0.9993, 0.4296, 0.9989, 0.4326, 0.9973, 0.4298, 0.9974, 0.4276, 1.0, 0.4266, 0.9993, 0.4296, 0.244, 0.5153, 0.2457, 0.5153, 0.2458, 0.5184, 0.244, 0.5184, 0.2457, 0.5153, 0.2469, 0.5153, 0.2469, 0.5184, 0.2458, 0.5184, 0.244, 0.5184, 0.2458, 0.5184, 0.2458, 0.5215, 0.244, 0.5215, 0.2458, 0.5184, 0.2469, 0.5184, 0.2469, 0.5215, 0.2458, 0.5215, 0.2871, 0.00309, 0.2843, 0.00309, 0.2843, 0.0009297, 0.2871, 0.001056, 0.2843, 0.00309, 0.2816, 0.00309, 0.2816, 0.0009066, 0.2843, 0.0009297, 0.2871, 0.001056, 0.2843, 0.0009297, 0.2843, 2.953e-08, 0.2871, 2.953e-08, 0.2843, 0.0009297, 0.2816, 0.0009066, 0.2816, 5.905e-08, 0.2843, 2.953e-08, 0.2762, 0.00309, 0.2762, 0.001056, 0.2789, 0.0009297, 0.2789, 0.00309, 0.2762, 0.001056, 0.2762, 2.953e-08, 0.2789, 2.953e-08, 0.2789, 0.0009297, 0.2789, 0.00309, 0.2789, 0.0009297, 0.2816, 0.0009066, 0.2816, 0.00309, 0.2789, 0.0009297, 0.2789, 2.953e-08, 0.2816, 5.905e-08, 0.2816, 0.0009066, 0.244, 0.5277, 0.244, 0.5246, 0.2458, 0.5246, 0.2457, 0.5277, 0.244, 0.5246, 0.244, 0.5215, 0.2458, 0.5215, 0.2458, 0.5246, 0.2457, 0.5277, 0.2458, 0.5246, 0.2469, 0.5246, 0.2469, 0.5277, 0.2458, 0.5246, 0.2458, 0.5215, 0.2469, 0.5215, 0.2469, 0.5246, 0.244, 0.8018, 0.244, 0.7987, 0.2458, 0.7987, 0.2457, 0.8018, 0.244, 0.7987, 0.244, 0.7956, 0.2458, 0.7956, 0.2458, 0.7987, 0.2457, 0.8018, 0.2458, 0.7987, 0.2469, 0.7987, 0.2469, 0.8018, 0.2458, 0.7987, 0.2458, 0.7956, 0.2469, 0.7956, 0.2469, 0.7987, 0.244, 0.7894, 0.2457, 0.7894, 0.2458, 0.7925, 0.244, 0.7925, 0.2457, 0.7894, 0.2469, 0.7894, 0.2469, 0.7925, 0.2458, 0.7925, 0.244, 0.7925, 0.2458, 0.7925, 0.2458, 0.7956, 0.244, 0.7956, 0.2458, 0.7925, 0.2469, 0.7925, 0.2469, 0.7956, 0.2458, 0.7956, 0.04577, 0.00309, 0.04305, 0.00309, 0.04305, 0.0009297, 0.04577, 0.001056, 0.04305, 0.00309, 0.04032, 0.00309, 0.04032, 0.0009066, 0.04305, 0.0009297, 0.04577, 0.001056, 0.04305, 0.0009297, 0.04305, 0.0, 0.04577, 0.0, 0.04305, 0.0009297, 0.04032, 0.0009066, 0.04032, 0.0, 0.04305, 0.0, 0.03487, 0.00309, 0.03487, 0.001056, 0.03759, 0.0009297, 0.03759, 0.00309, 0.03487, 0.001056, 0.03487, 0.0, 0.03759, 0.0, 0.03759, 0.0009297, 0.03759, 0.00309, 0.03759, 0.0009297, 0.04032, 0.0009066, 0.04032, 0.00309, 0.03759, 0.0009297, 0.03759, 0.0, 0.04032, 0.0, 0.04032, 0.0009066, 0.1869, 0.8018, 0.1869, 0.7994, 0.1894, 0.799, 0.1893, 0.8018, 0.1869, 0.7994, 0.1866, 0.7974, 0.1892, 0.7968, 0.1894, 0.799, 0.1893, 0.8018, 0.1894, 0.799, 0.192, 0.7988, 0.192, 0.8018, 0.1894, 0.799, 0.1892, 0.7968, 0.192, 0.7956, 0.192, 0.7988, 0.9948, 0.7717, 0.9969, 0.7717, 0.9972, 0.7744, 0.9948, 0.7741, 0.9969, 0.7717, 0.9988, 0.7717, 0.9992, 0.7746, 0.9972, 0.7744, 0.9948, 0.7741, 0.9972, 0.7744, 0.9973, 0.7766, 0.9947, 0.7761, 0.9972, 0.7744, 0.9992, 0.7746, 1.0, 0.7776, 0.9973, 0.7766, 0.5981, 0.01054, 0.5981, 0.00784, 0.6005, 0.007583, 0.6002, 0.01053, 0.5981, 0.00784, 0.5981, 0.004889, 0.6008, 0.004797, 0.6005, 0.007583, 0.6002, 0.01053, 0.6005, 0.007583, 0.6025, 0.007594, 0.602, 0.0105, 0.6005, 0.007583, 0.6008, 0.004797, 0.6036, 0.00463, 0.6025, 0.007594, 0.5981, 2.953e-08, 0.6008, 0.0, 0.6008, 0.002321, 0.5981, 0.002136, 0.1968, 0.7925, 0.1968, 0.7956, 0.1945, 0.7956, 0.1947, 0.7925, 0.5981, 0.002136, 0.6008, 0.002321, 0.6008, 0.004797, 0.5981, 0.004889, 0.1947, 0.7925, 0.1945, 0.7956, 0.192, 0.7956, 0.1928, 0.7924, 0.1968, 0.8018, 0.1946, 0.8018, 0.1944, 0.7987, 0.1968, 0.7987, 0.1946, 0.8018, 0.192, 0.8018, 0.192, 0.7988, 0.1944, 0.7987, 0.1968, 0.7987, 0.1944, 0.7987, 0.1945, 0.7956, 0.1968, 0.7956, 0.1944, 0.7987, 0.192, 0.7988, 0.192, 0.7956, 0.1945, 0.7956, 0.1869, 0.5153, 0.1893, 0.5153, 0.1894, 0.5181, 0.1869, 0.5177, 0.1893, 0.5153, 0.192, 0.5153, 0.192, 0.5183, 0.1894, 0.5181, 0.1869, 0.5177, 0.1894, 0.5181, 0.1892, 0.5203, 0.1866, 0.5197, 0.1894, 0.5181, 0.192, 0.5183, 0.192, 0.5215, 0.1892, 0.5203, 0.1968, 0.5153, 0.1968, 0.5184, 0.1944, 0.5184, 0.1946, 0.5153, 0.1968, 0.5184, 0.1968, 0.5215, 0.1945, 0.5215, 0.1944, 0.5184, 0.1946, 0.5153, 0.1944, 0.5184, 0.192, 0.5183, 0.192, 0.5153, 0.1944, 0.5184, 0.1945, 0.5215, 0.192, 0.5215, 0.192, 0.5183, 0.3677, 0.0, 0.3677, 0.002136, 0.365, 0.002321, 0.365, 0.0, 0.3677, 0.002136, 0.3677, 0.004889, 0.3651, 0.004797, 0.365, 0.002321, 0.1968, 0.5246, 0.1947, 0.5246, 0.1945, 0.5215, 0.1968, 0.5215, 0.1947, 0.5246, 0.1928, 0.5247, 0.192, 0.5215, 0.1945, 0.5215, 0.3677, 0.01054, 0.3656, 0.01053, 0.3653, 0.007583, 0.3677, 0.00784, 0.3656, 0.01053, 0.3639, 0.0105, 0.3633, 0.007594, 0.3653, 0.007583, 0.3677, 0.00784, 0.3653, 0.007583, 0.3651, 0.004797, 0.3677, 0.004889, 0.3653, 0.007583, 0.3633, 0.007594, 0.3623, 0.00463, 0.3651, 0.004797, 0.8339, 0.005909, 0.8339, 0.003537, 0.8363, 0.003201, 0.836, 0.00591, 0.8339, 0.003537, 0.8338, 0.001521, 0.8364, 0.001006, 0.8363, 0.003201, 0.836, 0.00591, 0.8363, 0.003201, 0.8383, 0.002993, 0.8379, 0.005915, 0.8363, 0.003201, 0.8364, 0.001006, 0.8391, 0.0, 0.8383, 0.002993, 0.3261, 0.8426, 0.326, 0.845, 0.3239, 0.845, 0.3239, 0.8426, 0.326, 0.845, 0.3259, 0.847, 0.3239, 0.8467, 0.3239, 0.845, 0.3239, 0.8426, 0.3239, 0.845, 0.3224, 0.8449, 0.3221, 0.8426, 0.3239, 0.845, 0.3239, 0.8467, 0.3228, 0.8462, 0.3224, 0.8449, 0.004094, 0.4801, 0.001967, 0.4801, 0.001817, 0.4777, 0.004012, 0.4778, 0.001967, 0.4801, 0.0, 0.4801, 0.0002171, 0.4778, 0.001817, 0.4777, 0.004012, 0.4778, 0.001817, 0.4777, 0.001734, 0.4761, 0.003779, 0.4757, 0.001817, 0.4777, 0.0002171, 0.4778, 0.0005539, 0.4765, 0.001734, 0.4761, 0.8739, 0.3435, 0.876, 0.3435, 0.876, 0.3459, 0.8739, 0.3458, 0.876, 0.3435, 0.8777, 0.3434, 0.8775, 0.3457, 0.876, 0.3459, 0.8739, 0.3458, 0.876, 0.3459, 0.8759, 0.3475, 0.8739, 0.3478, 0.876, 0.3459, 0.8775, 0.3457, 0.877, 0.347, 0.8759, 0.3475, 0.3259, 0.5035, 0.3238, 0.5035, 0.3237, 0.501, 0.3259, 0.5011, 0.3238, 0.5035, 0.3219, 0.5035, 0.3222, 0.5012, 0.3237, 0.501, 0.3259, 0.5011, 0.3237, 0.501, 0.3237, 0.4994, 0.3258, 0.4991, 0.3237, 0.501, 0.3222, 0.5012, 0.3226, 0.4999, 0.3237, 0.4994, 0.8739, 0.004416, 0.8739, 0.002037, 0.876, 0.001965, 0.876, 0.004406, 0.8739, 0.002037, 0.8739, 0.0, 0.8759, 0.0003082, 0.876, 0.001965, 0.876, 0.004406, 0.876, 0.001965, 0.8775, 0.002066, 0.8777, 0.004378, 0.876, 0.001965, 0.8759, 0.0003082, 0.877, 0.0007864, 0.8775, 0.002066, 0.809, 0.7823, 0.8069, 0.7822, 0.8068, 0.7797, 0.809, 0.7798, 0.8069, 0.7822, 0.8051, 0.7819, 0.8054, 0.7796, 0.8068, 0.7797, 0.809, 0.7798, 0.8068, 0.7797, 0.8069, 0.7778, 0.809, 0.7776, 0.8068, 0.7797, 0.8054, 0.7796, 0.8058, 0.7782, 0.8069, 0.7778, 0.8805, 0.9953, 0.8826, 0.9954, 0.8827, 0.9979, 0.8805, 0.9978, 0.8826, 0.9954, 0.8844, 0.9957, 0.8841, 0.998, 0.8827, 0.9979, 0.8805, 0.9978, 0.8827, 0.9979, 0.8826, 0.9998, 0.8805, 1.0, 0.8827, 0.9979, 0.8841, 0.998, 0.8837, 0.9994, 0.8826, 0.9998, 0.8089, 0.4324, 0.8068, 0.4324, 0.8067, 0.43, 0.8088, 0.43, 0.8068, 0.4324, 0.8049, 0.4324, 0.8052, 0.4301, 0.8067, 0.43, 0.8088, 0.43, 0.8067, 0.43, 0.8067, 0.4284, 0.8088, 0.428, 0.8067, 0.43, 0.8052, 0.4301, 0.8056, 0.4289, 0.8067, 0.4284, 0.2507, 0.8188, 0.2507, 0.8212, 0.2486, 0.8213, 0.2487, 0.8188, 0.2507, 0.8212, 0.2507, 0.8232, 0.2487, 0.8229, 0.2486, 0.8213, 0.2487, 0.8188, 0.2486, 0.8213, 0.2472, 0.8212, 0.2469, 0.8188, 0.2486, 0.8213, 0.2487, 0.8229, 0.2476, 0.8224, 0.2472, 0.8212, 0.8496, 0.9953, 0.8496, 0.9978, 0.8474, 0.9979, 0.8475, 0.9954, 0.8496, 0.9978, 0.8496, 1.0, 0.8475, 0.9998, 0.8474, 0.9979, 0.8475, 0.9954, 0.8474, 0.9979, 0.846, 0.998, 0.8457, 0.9957, 0.8474, 0.9979, 0.8475, 0.9998, 0.8464, 0.9994, 0.846, 0.998, 0.2817, 0.8188, 0.2838, 0.8188, 0.2838, 0.8213, 0.2817, 0.8212, 0.2838, 0.8188, 0.2856, 0.8188, 0.2853, 0.8212, 0.2838, 0.8213, 0.2817, 0.8212, 0.2838, 0.8213, 0.2837, 0.8229, 0.2817, 0.8232, 0.2838, 0.8213, 0.2853, 0.8212, 0.2849, 0.8224, 0.2837, 0.8229, 0.5673, 0.8222, 0.5673, 0.8245, 0.5651, 0.8246, 0.5652, 0.8222, 0.5673, 0.8245, 0.5672, 0.8265, 0.5652, 0.8262, 0.5651, 0.8246, 0.5652, 0.8222, 0.5651, 0.8246, 0.5636, 0.8245, 0.5634, 0.8222, 0.5651, 0.8246, 0.5652, 0.8262, 0.564, 0.8257, 0.5636, 0.8245, 0.5675, 0.483, 0.5654, 0.483, 0.5653, 0.4806, 0.5675, 0.4807, 0.5654, 0.483, 0.5635, 0.483, 0.5638, 0.4807, 0.5653, 0.4806, 0.5675, 0.4807, 0.5653, 0.4806, 0.5653, 0.479, 0.5674, 0.4786, 0.5653, 0.4806, 0.5638, 0.4807, 0.5642, 0.4794, 0.5653, 0.479, 0.2817, 0.4797, 0.2817, 0.4774, 0.2838, 0.4773, 0.2838, 0.4798, 0.2817, 0.4774, 0.2817, 0.4754, 0.2837, 0.4757, 0.2838, 0.4773, 0.2838, 0.4798, 0.2838, 0.4773, 0.2853, 0.4775, 0.2856, 0.4798, 0.2838, 0.4773, 0.2837, 0.4757, 0.2849, 0.4762, 0.2853, 0.4775, 0.004094, 0.837, 0.004012, 0.8393, 0.001817, 0.8394, 0.001967, 0.837, 0.004012, 0.8393, 0.003779, 0.8413, 0.001734, 0.841, 0.001817, 0.8394, 0.001967, 0.837, 0.001817, 0.8394, 0.0002171, 0.8393, 2.6e-08, 0.837, 0.001817, 0.8394, 0.001734, 0.841, 0.0005539, 0.8405, 0.0002171, 0.8393, 0.004094, 0.5153, 0.004012, 0.5177, 0.001817, 0.5177, 0.001967, 0.5153, 0.004012, 0.5177, 0.003779, 0.5197, 0.001734, 0.5194, 0.001817, 0.5177, 0.001967, 0.5153, 0.001817, 0.5177, 0.0002171, 0.5176, 1.3e-08, 0.5153, 0.001817, 0.5177, 0.001734, 0.5194, 0.0005539, 0.5189, 0.0002171, 0.5176, 0.6478, 0.006054, 0.6457, 0.006053, 0.6456, 0.003621, 0.6478, 0.003682, 0.6457, 0.006053, 0.6439, 0.006048, 0.6441, 0.00374, 0.6456, 0.003621, 0.6478, 0.003682, 0.6456, 0.003621, 0.6457, 0.001981, 0.6477, 0.001666, 0.6456, 0.003621, 0.6441, 0.00374, 0.6445, 0.002468, 0.6457, 0.001981, 0.8429, 0.3435, 0.8429, 0.3458, 0.8408, 0.3459, 0.8408, 0.3435, 0.8429, 0.3458, 0.8429, 0.3478, 0.8409, 0.3475, 0.8408, 0.3459, 0.8408, 0.3435, 0.8408, 0.3459, 0.8393, 0.3457, 0.8391, 0.3434, 0.8408, 0.3459, 0.8409, 0.3475, 0.8398, 0.347, 0.8393, 0.3457, 0.84, 0.7823, 0.84, 0.7798, 0.8421, 0.7797, 0.842, 0.7822, 0.84, 0.7798, 0.84, 0.7776, 0.842, 0.7778, 0.8421, 0.7797, 0.842, 0.7822, 0.8421, 0.7797, 0.8435, 0.7796, 0.8438, 0.7819, 0.8421, 0.7797, 0.842, 0.7778, 0.8431, 0.7782, 0.8435, 0.7796, 0.8429, 0.004416, 0.8408, 0.004406, 0.8408, 0.001965, 0.8429, 0.002037, 0.8408, 0.004406, 0.8391, 0.004378, 0.8393, 0.002066, 0.8408, 0.001965, 0.8429, 0.002037, 0.8408, 0.001965, 0.8409, 0.0003082, 0.8429, 3.691e-09, 0.8408, 0.001965, 0.8393, 0.002066, 0.8398, 0.0007864, 0.8409, 0.0003082, 0.6479, 0.3452, 0.6479, 0.3476, 0.6457, 0.3476, 0.6458, 0.3452, 0.6479, 0.3476, 0.6478, 0.3496, 0.6458, 0.3492, 0.6457, 0.3476, 0.6458, 0.3452, 0.6457, 0.3476, 0.6442, 0.3475, 0.644, 0.3452, 0.6457, 0.3476, 0.6458, 0.3492, 0.6446, 0.3487, 0.6442, 0.3475, 0.004094, 0.8018, 0.001967, 0.8018, 0.001817, 0.7993, 0.004012, 0.7994, 0.001967, 0.8018, 2.6e-08, 0.8018, 0.0002171, 0.7995, 0.001817, 0.7993, 0.004012, 0.7994, 0.001817, 0.7993, 0.001734, 0.7977, 0.003779, 0.7974, 0.001817, 0.7993, 0.0002171, 0.7995, 0.0005539, 0.7982, 0.001734, 0.7977, 0.2507, 0.4797, 0.2487, 0.4798, 0.2486, 0.4773, 0.2507, 0.4774, 0.2487, 0.4798, 0.2469, 0.4798, 0.2472, 0.4775, 0.2486, 0.4773, 0.2507, 0.4774, 0.2486, 0.4773, 0.2487, 0.4757, 0.2507, 0.4754, 0.2486, 0.4773, 0.2472, 0.4775, 0.2476, 0.4762, 0.2487, 0.4757, 0.8088, 0.7715, 0.8087, 0.7739, 0.8066, 0.774, 0.8067, 0.7715, 0.8087, 0.7739, 0.8087, 0.7759, 0.8066, 0.7756, 0.8066, 0.774, 0.8067, 0.7715, 0.8066, 0.774, 0.8051, 0.7739, 0.8048, 0.7716, 0.8066, 0.774, 0.8066, 0.7756, 0.8055, 0.7751, 0.8051, 0.7739, 0.318, 0.4725, 0.318, 0.00309, 0.3201, 0.005166, 0.3201, 0.4695, 0.3201, 0.4695, 0.3201, 0.005166, 0.3219, 0.007606, 0.3219, 0.466, 0.5631, 0.4352, 0.5633, 0.8936, 0.5616, 0.8911, 0.5614, 0.4387, 0.5614, 0.4387, 0.5616, 0.8911, 0.5595, 0.889, 0.5593, 0.4416, 0.244, 0.4801, 0.1968, 0.4801, 0.1964, 0.4778, 0.2427, 0.4778, 0.2427, 0.4778, 0.1964, 0.4778, 0.1963, 0.4757, 0.2416, 0.4757, 0.5594, 0.8953, 0.5213, 0.8506, 0.522, 0.8485, 0.5593, 0.8922, 0.5593, 0.8922, 0.522, 0.8485, 0.523, 0.8462, 0.5595, 0.889, 0.5121, 0.8425, 0.512, 0.5034, 0.5153, 0.5031, 0.5153, 0.8428, 0.5153, 0.8428, 0.5153, 0.5031, 0.5185, 0.5022, 0.5185, 0.8436, 0.5185, 0.8436, 0.5185, 0.5022, 0.5212, 0.5008, 0.5212, 0.8448, 0.5212, 0.8448, 0.5212, 0.5008, 0.5228, 0.4992, 0.523, 0.8462, 0.3258, 0.3609, 0.3258, 0.4266, 0.3238, 0.4238, 0.3238, 0.3598, 0.3238, 0.3598, 0.3238, 0.4238, 0.322, 0.4202, 0.322, 0.3581, 0.5207, 0.495, 0.5594, 0.4338, 0.5591, 0.4378, 0.5216, 0.4971, 0.5216, 0.4971, 0.5591, 0.4378, 0.5593, 0.4416, 0.5228, 0.4992, 0.2871, 0.4725, 0.318, 0.4725, 0.318, 0.4745, 0.2871, 0.4745, 0.2871, 0.4745, 0.318, 0.4745, 0.318, 0.4754, 0.2871, 0.4754, 0.2898, 0.7996, 0.2898, 0.8348, 0.2887, 0.8348, 0.2887, 0.7996, 0.2887, 0.7996, 0.2887, 0.8348, 0.2872, 0.8348, 0.2872, 0.7996, 0.8805, 0.7883, 0.8496, 0.7883, 0.8496, 0.7856, 0.8805, 0.7856, 0.8805, 0.7856, 0.8496, 0.7856, 0.8496, 0.7826, 0.8805, 0.7826, 0.8805, 0.7826, 0.8496, 0.7826, 0.8496, 0.7798, 0.8805, 0.7798, 0.8805, 0.7798, 0.8496, 0.7798, 0.8496, 0.7776, 0.8805, 0.7776, 0.7643, 0.8264, 0.8008, 0.884, 0.8006, 0.8878, 0.763, 0.8286, 0.763, 0.8286, 0.8006, 0.8878, 0.8009, 0.8918, 0.7621, 0.8306, 0.6438, 0.3581, 0.6438, 0.4202, 0.6421, 0.4238, 0.6421, 0.3598, 0.6421, 0.3598, 0.6421, 0.4238, 0.64, 0.4266, 0.64, 0.3609, 0.003896, 0.00309, 0.003896, 0.4725, 0.001809, 0.4695, 0.001809, 0.005166, 0.001809, 0.005166, 0.001809, 0.4695, 4.064e-05, 0.466, 4.066e-05, 0.007606, 0.8047, 0.432, 0.8045, 0.8905, 0.8028, 0.887, 0.803, 0.4345, 0.803, 0.4345, 0.8028, 0.887, 0.8008, 0.884, 0.801, 0.4366, 0.7534, 0.8222, 0.7536, 0.4831, 0.7568, 0.4828, 0.7567, 0.8225, 0.7567, 0.8225, 0.7568, 0.4828, 0.7599, 0.482, 0.76, 0.8234, 0.76, 0.8234, 0.7599, 0.482, 0.7626, 0.4808, 0.7626, 0.8248, 0.7626, 0.8248, 0.7626, 0.4808, 0.7644, 0.4794, 0.7643, 0.8264, 0.1968, 0.837, 0.244, 0.837, 0.2427, 0.8393, 0.1964, 0.8393, 0.1964, 0.8393, 0.2427, 0.8393, 0.2416, 0.8413, 0.1963, 0.8413, 0.7627, 0.475, 0.8009, 0.4303, 0.8007, 0.4334, 0.7634, 0.4771, 0.7634, 0.4771, 0.8007, 0.4334, 0.801, 0.4366, 0.7644, 0.4794, 0.03487, 0.00309, 0.003896, 0.00309, 0.003896, 0.001056, 0.03487, 0.001056, 0.03487, 0.001056, 0.003896, 0.001056, 0.003896, 0.0, 0.03487, 0.0, 0.2469, 0.8018, 0.2469, 0.837, 0.2457, 0.837, 0.2457, 0.8018, 0.2457, 0.8018, 0.2457, 0.837, 0.244, 0.837, 0.244, 0.8018, 0.1869, 0.5153, 0.1869, 0.4801, 0.1893, 0.4801, 0.1893, 0.5153, 0.1893, 0.5153, 0.1893, 0.4801, 0.192, 0.4801, 0.192, 0.5153, 0.192, 0.5153, 0.192, 0.4801, 0.1946, 0.4801, 0.1946, 0.5153, 0.1946, 0.5153, 0.1946, 0.4801, 0.1968, 0.4801, 0.1968, 0.5153, 0.003896, 0.4725, 0.03487, 0.4725, 0.03487, 0.4745, 0.003896, 0.4745, 0.003896, 0.4745, 0.03487, 0.4745, 0.03487, 0.4754, 0.003896, 0.4754, 0.2898, 0.4779, 0.2898, 0.5131, 0.2887, 0.5131, 0.2887, 0.4779, 0.2887, 0.4779, 0.2887, 0.5131, 0.2872, 0.5131, 0.2872, 0.4779, 0.04577, 0.4725, 0.2762, 0.4725, 0.2762, 0.4745, 0.04577, 0.4745, 0.04577, 0.4745, 0.2762, 0.4745, 0.2762, 0.4754, 0.04577, 0.4754, 0.2898, 0.5255, 0.2898, 0.7872, 0.2887, 0.7872, 0.2887, 0.5255, 0.2887, 0.5255, 0.2887, 0.7872, 0.2872, 0.7872, 0.2872, 0.5255, 0.809, 0.9893, 0.84, 0.9893, 0.84, 0.992, 0.809, 0.992, 0.809, 0.992, 0.84, 0.992, 0.84, 0.995, 0.809, 0.995, 0.809, 0.995, 0.84, 0.995, 0.84, 0.9978, 0.809, 0.9978, 0.809, 0.9978, 0.84, 0.9978, 0.84, 1.0, 0.809, 1.0, 0.3677, 0.3496, 0.5981, 0.3496, 0.5981, 0.3524, 0.3677, 0.3524, 0.3677, 0.3524, 0.5981, 0.3524, 0.5981, 0.3555, 0.3677, 0.3555, 0.3677, 0.3555, 0.5981, 0.3555, 0.5981, 0.3585, 0.3677, 0.3585, 0.3677, 0.3585, 0.5981, 0.3585, 0.5981, 0.3609, 0.3677, 0.3609, 0.318, 0.00309, 0.2871, 0.00309, 0.2871, 0.001056, 0.318, 0.001056, 0.318, 0.001056, 0.2871, 0.001056, 0.2871, 2.953e-08, 0.318, 2.953e-08, 0.2469, 0.4801, 0.2469, 0.5153, 0.2457, 0.5153, 0.2457, 0.4801, 0.2457, 0.4801, 0.2457, 0.5153, 0.244, 0.5153, 0.244, 0.4801, 0.2762, 0.00309, 0.04577, 0.00309, 0.04577, 0.001056, 0.2762, 0.001056, 0.2762, 0.001056, 0.04577, 0.001056, 0.04577, 0.0, 0.2762, 2.953e-08, 0.2469, 0.5277, 0.2469, 0.7894, 0.2457, 0.7894, 0.2457, 0.5277, 0.2457, 0.5277, 0.2457, 0.7894, 0.244, 0.7894, 0.244, 0.5277, 0.1869, 0.837, 0.1869, 0.8018, 0.1893, 0.8018, 0.1893, 0.837, 0.1893, 0.837, 0.1893, 0.8018, 0.192, 0.8018, 0.192, 0.837, 0.192, 0.837, 0.192, 0.8018, 0.1946, 0.8018, 0.1946, 0.837, 0.1946, 0.837, 0.1946, 0.8018, 0.1968, 0.8018, 0.1968, 0.837, 0.5981, 0.01054, 0.3677, 0.01054, 0.3677, 0.00784, 0.5981, 0.00784, 0.5981, 0.00784, 0.3677, 0.00784, 0.3677, 0.004889, 0.5981, 0.004889, 0.5981, 0.004889, 0.3677, 0.004889, 0.3677, 0.002136, 0.5981, 0.002136, 0.5981, 0.002136, 0.3677, 0.002136, 0.3677, 0.0, 0.5981, 2.953e-08, 0.5981, 0.3496, 0.5981, 0.01054, 0.6002, 0.01053, 0.6002, 0.3496, 0.6002, 0.3496, 0.6002, 0.01053, 0.602, 0.0105, 0.602, 0.3496, 0.9989, 0.4326, 0.9988, 0.7717, 0.9969, 0.7717, 0.997, 0.4326, 0.997, 0.4326, 0.9969, 0.7717, 0.9948, 0.7717, 0.9949, 0.4326, 0.834, 0.345, 0.8339, 0.005909, 0.836, 0.00591, 0.8361, 0.345, 0.8361, 0.345, 0.836, 0.00591, 0.8379, 0.005915, 0.838, 0.345, 0.3639, 0.3496, 0.3639, 0.0105, 0.3656, 0.01053, 0.3656, 0.3496, 0.3656, 0.3496, 0.3656, 0.01053, 0.3677, 0.01054, 0.3677, 0.3496, 0.2762, 0.4725, 0.2762, 0.00309, 0.2789, 0.00309, 0.2789, 0.4725, 0.2789, 0.4725, 0.2789, 0.00309, 0.2816, 0.00309, 0.2816, 0.4725, 0.2816, 0.4725, 0.2816, 0.00309, 0.2843, 0.00309, 0.2843, 0.4725, 0.2843, 0.4725, 0.2843, 0.00309, 0.2871, 0.00309, 0.2871, 0.4725, 0.03487, 0.4725, 0.03487, 0.00309, 0.03759, 0.00309, 0.03759, 0.4725, 0.03759, 0.4725, 0.03759, 0.00309, 0.04032, 0.00309, 0.04032, 0.4725, 0.04032, 0.4725, 0.04032, 0.00309, 0.04305, 0.00309, 0.04305, 0.4725, 0.04305, 0.4725, 0.04305, 0.00309, 0.04577, 0.00309, 0.04577, 0.4725, 0.1968, 0.7894, 0.244, 0.7894, 0.244, 0.7925, 0.1968, 0.7925, 0.1968, 0.7925, 0.244, 0.7925, 0.244, 0.7956, 0.1968, 0.7956, 0.1968, 0.7956, 0.244, 0.7956, 0.244, 0.7987, 0.1968, 0.7987, 0.1968, 0.7987, 0.244, 0.7987, 0.244, 0.8018, 0.1968, 0.8018, 0.1968, 0.5153, 0.244, 0.5153, 0.244, 0.5184, 0.1968, 0.5184, 0.1968, 0.5184, 0.244, 0.5184, 0.244, 0.5215, 0.1968, 0.5215, 0.1968, 0.5215, 0.244, 0.5215, 0.244, 0.5246, 0.1968, 0.5246, 0.1968, 0.5246, 0.244, 0.5246, 0.244, 0.5277, 0.1968, 0.5277, 0.3677, 0.3609, 0.3677, 0.4266, 0.365, 0.4266, 0.365, 0.3609, 0.365, 0.3609, 0.365, 0.4266, 0.3623, 0.4266, 0.3623, 0.3609, 0.3623, 0.3609, 0.3623, 0.4266, 0.3595, 0.4266, 0.3595, 0.3609, 0.3595, 0.3609, 0.3595, 0.4266, 0.3568, 0.4266, 0.3568, 0.3609, 0.609, 0.3609, 0.609, 0.4266, 0.6063, 0.4266, 0.6063, 0.3609, 0.6063, 0.3609, 0.6063, 0.4266, 0.6036, 0.4266, 0.6036, 0.3609, 0.6036, 0.3609, 0.6036, 0.4266, 0.6008, 0.4266, 0.6008, 0.3609, 0.6008, 0.3609, 0.6008, 0.4266, 0.5981, 0.4266, 0.5981, 0.3609, 0.8739, 0.3435, 0.8739, 0.004416, 0.876, 0.004406, 0.876, 0.3435, 0.876, 0.3435, 0.876, 0.004406, 0.8777, 0.004378, 0.8777, 0.3434, 0.3221, 0.8426, 0.3219, 0.5035, 0.3238, 0.5035, 0.3239, 0.8426, 0.3239, 0.8426, 0.3238, 0.5035, 0.3259, 0.5035, 0.3261, 0.8426, 0.2507, 0.8188, 0.2817, 0.8188, 0.2817, 0.8212, 0.2507, 0.8212, 0.2507, 0.8212, 0.2817, 0.8212, 0.2817, 0.8232, 0.2507, 0.8232, 0.8805, 1.0, 0.8496, 1.0, 0.8496, 0.9978, 0.8805, 0.9978, 0.8805, 0.9978, 0.8496, 0.9978, 0.8496, 0.9953, 0.8805, 0.9953, 0.2817, 0.8188, 0.2817, 0.4797, 0.2838, 0.4798, 0.2838, 0.8188, 0.2838, 0.8188, 0.2838, 0.4798, 0.2856, 0.4798, 0.2856, 0.8188, 0.5634, 0.8222, 0.5635, 0.483, 0.5654, 0.483, 0.5652, 0.8222, 0.5652, 0.8222, 0.5654, 0.483, 0.5675, 0.483, 0.5673, 0.8222, 0.8429, 0.3435, 0.8739, 0.3435, 0.8739, 0.3458, 0.8429, 0.3458, 0.8429, 0.3458, 0.8739, 0.3458, 0.8739, 0.3478, 0.8429, 0.3478, 1.3e-08, 0.5153, 0.0, 0.4801, 0.001967, 0.4801, 0.001967, 0.5153, 0.001967, 0.5153, 0.001967, 0.4801, 0.004094, 0.4801, 0.004094, 0.5153, 0.8739, 0.004416, 0.8429, 0.004416, 0.8429, 0.002037, 0.8739, 0.002037, 0.8739, 0.002037, 0.8429, 0.002037, 0.8429, 3.691e-09, 0.8739, 0.0, 0.809, 0.7776, 0.84, 0.7776, 0.84, 0.7798, 0.809, 0.7798, 0.809, 0.7798, 0.84, 0.7798, 0.84, 0.7823, 0.809, 0.7823, 0.2817, 0.4797, 0.2507, 0.4797, 0.2507, 0.4774, 0.2817, 0.4774, 0.2817, 0.4774, 0.2507, 0.4774, 0.2507, 0.4754, 0.2817, 0.4754, 2.6e-08, 0.837, 2.6e-08, 0.8018, 0.001967, 0.8018, 0.001967, 0.837, 0.001967, 0.837, 0.001967, 0.8018, 0.004094, 0.8018, 0.004094, 0.837, 0.8089, 0.4324, 0.8088, 0.7715, 0.8067, 0.7715, 0.8068, 0.4324, 0.8068, 0.4324, 0.8067, 0.7715, 0.8048, 0.7716, 0.8049, 0.4324, 0.2469, 0.8188, 0.2469, 0.4798, 0.2487, 0.4798, 0.2487, 0.8188, 0.2487, 0.8188, 0.2487, 0.4798, 0.2507, 0.4797, 0.2507, 0.8188, 0.8429, 0.004416, 0.8429, 0.3435, 0.8408, 0.3435, 0.8408, 0.004406, 0.8408, 0.004406, 0.8408, 0.3435, 0.8391, 0.3434, 0.8391, 0.004378, 0.644, 0.3452, 0.6439, 0.006048, 0.6457, 0.006053, 0.6458, 0.3452, 0.6458, 0.3452, 0.6457, 0.006053, 0.6478, 0.006054, 0.6479, 0.3452, 0.84, 0.9893, 0.84, 0.7823, 0.842, 0.7822, 0.842, 0.9892, 0.842, 0.9892, 0.842, 0.7822, 0.8438, 0.7819, 0.8438, 0.989, 0.8339, 0.3494, 0.6478, 0.3496, 0.6479, 0.3476, 0.834, 0.3474, 0.834, 0.3474, 0.6479, 0.3476, 0.6479, 0.3452, 0.834, 0.345, 0.004094, 0.5153, 0.1869, 0.5153, 0.1869, 0.5177, 0.004012, 0.5177, 0.004012, 0.5177, 0.1869, 0.5177, 0.1866, 0.5197, 0.003779, 0.5197, 0.6477, 0.001666, 0.8338, 0.001521, 0.8339, 0.003537, 0.6478, 0.003682, 0.6478, 0.003682, 0.8339, 0.003537, 0.8339, 0.005909, 0.6478, 0.006054, 0.8496, 0.7883, 0.8496, 0.9953, 0.8475, 0.9954, 0.8475, 0.7884, 0.8475, 0.7884, 0.8475, 0.9954, 0.8457, 0.9957, 0.8457, 0.7886, 0.7533, 0.8266, 0.5672, 0.8265, 0.5673, 0.8245, 0.7534, 0.8246, 0.7534, 0.8246, 0.5673, 0.8245, 0.5673, 0.8222, 0.7534, 0.8222, 0.004094, 0.837, 0.1869, 0.837, 0.1869, 0.8393, 0.004012, 0.8393, 0.004012, 0.8393, 0.1869, 0.8393, 0.1866, 0.8413, 0.003779, 0.8413, 0.5674, 0.4786, 0.7534, 0.4787, 0.7535, 0.4807, 0.5675, 0.4807, 0.5675, 0.4807, 0.7535, 0.4807, 0.7536, 0.4831, 0.5675, 0.483, 0.1869, 0.4801, 0.004094, 0.4801, 0.004012, 0.4778, 0.1869, 0.4778, 0.1869, 0.4778, 0.004012, 0.4778, 0.003779, 0.4757, 0.1866, 0.4757, 0.512, 0.8469, 0.3259, 0.847, 0.326, 0.845, 0.5121, 0.8449, 0.5121, 0.8449, 0.326, 0.845, 0.3261, 0.8426, 0.5121, 0.8425, 0.809, 0.7823, 0.809, 0.9893, 0.8069, 0.9892, 0.8069, 0.7822, 0.8069, 0.7822, 0.8069, 0.9892, 0.8051, 0.989, 0.8051, 0.7819, 0.3258, 0.4991, 0.5118, 0.4991, 0.5119, 0.5011, 0.3259, 0.5011, 0.3259, 0.5011, 0.5119, 0.5011, 0.512, 0.5034, 0.3259, 0.5035, 0.1869, 0.8018, 0.004094, 0.8018, 0.004012, 0.7994, 0.1869, 0.7994, 0.1869, 0.7994, 0.004012, 0.7994, 0.003779, 0.7974, 0.1866, 0.7974, 0.9947, 0.7761, 0.8087, 0.7759, 0.8087, 0.7739, 0.9948, 0.7741, 0.9948, 0.7741, 0.8087, 0.7739, 0.8088, 0.7715, 0.9948, 0.7717, 0.8805, 0.9953, 0.8805, 0.7883, 0.8826, 0.7884, 0.8826, 0.9954, 0.8826, 0.9954, 0.8826, 0.7884, 0.8844, 0.7886, 0.8844, 0.9957, 0.8088, 0.428, 0.9948, 0.4282, 0.9949, 0.4302, 0.8088, 0.43, 0.8088, 0.43, 0.9949, 0.4302, 0.9949, 0.4326, 0.8089, 0.4324, 0.318, 0.4725, 0.2871, 0.4725, 0.2871, 0.00309, 0.318, 0.00309])
me_cube_001.use_remesh_preserve_volume = False
me_cube_001.use_remesh_preserve_attributes = False
me_cube_001.use_mirror_vertex_groups = False
me_cube_001.update()

# ---- objects
ob_cube = bpy.data.objects.new('Cube', me_cube_001)

# ---- transforms, parenting, visibility, modifiers, constraints
ob_cube.location = (0.0, 0.0, 0.0)
ob_cube.lineart.crease_threshold = 0.0

# ---- collection membership
col_collection_1.objects.link(ob_cube)

# ---- scene / render settings (as saved in the file)
scene.frame_start = 1; scene.frame_end = 250; scene.frame_set(1)
scene.render.engine = 'BLENDER_EEVEE_NEXT'
scene.render.resolution_percentage = 50
scene.render.dither_intensity = 0.0
scene.cycles.use_denoising = False
scene.cycles.samples = 128
scene.cycles.sampling_pattern = 'TABULATED_SOBOL'
scene.cycles.light_sampling_threshold = 0.0
scene.cycles.use_adaptive_sampling = False
scene.cycles.use_light_tree = False
scene.cycles.blur_glossy = 0.0
scene.cycles.sample_clamp_indirect = 0.0
scene.view_settings.view_transform = 'Standard'
bpy.context.view_layer.update()

# ---- added for rendering (the .blend has no active camera and no usable light): camera, sun
cam_auto = bpy.data.cameras.new('AutoCamera')
cam_auto.lens = 50.0
cam_auto.sensor_width = 36.0
cam_auto.clip_end = 1000.0
ob_auto_camera = bpy.data.objects.new('AutoCamera', cam_auto)
scene.collection.objects.link(ob_auto_camera)
ob_auto_camera.location = (7.92704, -13.5747, 10.3014)
ob_auto_camera.rotation_euler = (1.09748, -7.21219e-08, 0.694738)
scene.camera = ob_auto_camera
light_auto_sun = bpy.data.lights.new('AutoSun', 'SUN')
light_auto_sun.energy = 3.0
light_auto_sun.angle = 0.0523599
ob_auto_sun = bpy.data.objects.new('AutoSun', light_auto_sun)
scene.collection.objects.link(ob_auto_sun)
ob_auto_sun.rotation_euler = (0.872665, 0.174533, 0.523599)
bpy.context.view_layer.update()
